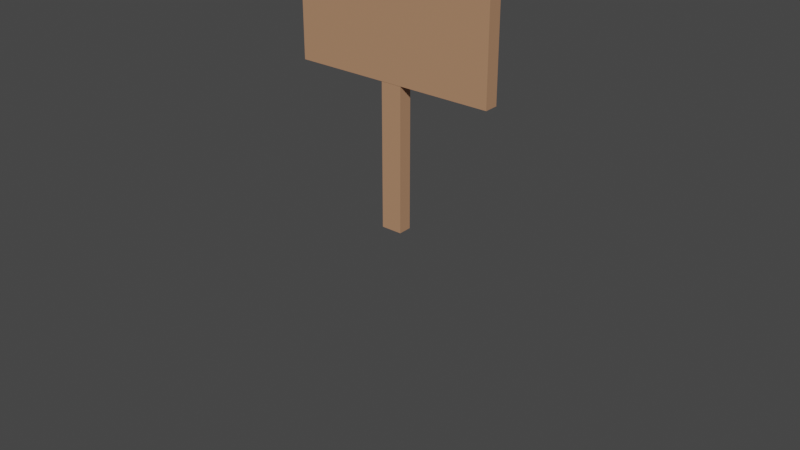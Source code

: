 # Source: sign3.blend  (saved by Blender 2.90.8; exported with 4.5.12 LTS)
import bpy
from mathutils import Matrix  # noqa: F401  (used for matrix-valued properties, if any)

bpy.ops.wm.read_factory_settings(use_empty=True)
scene = bpy.context.scene
scene.name = 'Scene'

# ---- collections
col_collection = bpy.data.collections.new('Collection'); scene.collection.children.link(col_collection)
col_collection_2 = bpy.data.collections.new('Collection 2'); scene.collection.children.link(col_collection_2)
col_collection_3 = bpy.data.collections.new('Collection 3'); scene.collection.children.link(col_collection_3)

# ---- materials (node trees are filled in below, after node groups)
mat_material_001 = bpy.data.materials.new('Material.001')
mat_material_001.use_transparent_shadow = False
mat_material_002 = bpy.data.materials.new('Material.002')
mat_material_002.use_transparent_shadow = False
mat_material_003 = bpy.data.materials.new('Material.003')
mat_material_003.use_transparent_shadow = False

# ---- material node trees
mat_material_001.use_nodes = True; mat_material_001.node_tree.nodes.clear()
_N = mat_material_001.node_tree.nodes; _L = mat_material_001.node_tree.links
n0 = _N.new('ShaderNodeBsdfPrincipled'); n0.name = 'Principled BSDF'; n0.location = (10, 300)
n0.distribution = 'GGX'
n0.subsurface_method = 'BURLEY'
n0.inputs[2].default_value = 0.8113
n0.inputs[3].default_value = 1.45
n0.inputs[8].default_value = 1.0
n0.inputs[9].default_value = (2.4, 0.2, 4.4)
n0.inputs[10].default_value = 1.0
n0.inputs[13].default_value = 0.0
n0.inputs[27].default_value = (0.0, 0.0, 0.0, 1.0)
n0.inputs[28].default_value = 1.0
n1 = _N.new('ShaderNodeOutputMaterial'); n1.name = 'Material Output'; n1.location = (300, 300)
n2 = _N.new('ShaderNodeRGB'); n2.name = 'RGB'; n2.location = (-180, 280)
n2.outputs[0].default_value = (0.1626, 0.1014, 0.0526, 1.0)
n3 = _N.new('ShaderNodeMix'); n3.name = 'Mix'; n3.location = (-160, 180)
n3.data_type = 'RGBA'
n3.inputs[0].default_value = 1.0
n3.inputs[7].default_value = (0.162, 0.1022, 0.05286, 1.0)
_L.new(n0.outputs[0], n1.inputs[0])
_L.new(n2.outputs[0], n3.inputs[6])
_L.new(n3.outputs[2], n0.inputs[0])
n1.is_active_output = True
mat_material_002.use_nodes = True; mat_material_002.node_tree.nodes.clear()
_N = mat_material_002.node_tree.nodes; _L = mat_material_002.node_tree.links
n0 = _N.new('ShaderNodeBsdfPrincipled'); n0.name = 'Principled BSDF'; n0.location = (10, 300)
n0.distribution = 'GGX'
n0.subsurface_method = 'BURLEY'
n0.inputs[0].default_value = (0.0, 0.0, 0.0, 1.0)
n0.inputs[3].default_value = 1.45
n0.inputs[27].default_value = (0.0, 0.0, 0.0, 1.0)
n0.inputs[28].default_value = 1.0
n1 = _N.new('ShaderNodeOutputMaterial'); n1.name = 'Material Output'; n1.location = (300, 300)
_L.new(n0.outputs[0], n1.inputs[0])
n1.is_active_output = True
mat_material_003.use_nodes = True; mat_material_003.node_tree.nodes.clear()
_N = mat_material_003.node_tree.nodes; _L = mat_material_003.node_tree.links
n0 = _N.new('ShaderNodeBsdfPrincipled'); n0.name = 'Principled BSDF'; n0.location = (10, 300)
n0.distribution = 'GGX'
n0.subsurface_method = 'BURLEY'
n0.inputs[0].default_value = (0.4678, 0.2502, 0.1413, 1.0)
n0.inputs[3].default_value = 1.45
n0.inputs[27].default_value = (0.0, 0.0, 0.0, 1.0)
n0.inputs[28].default_value = 1.0
n1 = _N.new('ShaderNodeOutputMaterial'); n1.name = 'Material Output'; n1.location = (300, 300)
_L.new(n0.outputs[0], n1.inputs[0])
n1.is_active_output = True

# ---- world
world_world = bpy.data.worlds.new('World'); scene.world = world_world
world_world.use_nodes = True; world_world.node_tree.nodes.clear()
_N = world_world.node_tree.nodes; _L = world_world.node_tree.links
n0 = _N.new('ShaderNodeOutputWorld'); n0.name = 'World Output'; n0.location = (300, 300)
n1 = _N.new('ShaderNodeBackground'); n1.name = 'Background'; n1.location = (10, 300)
n1.inputs[0].default_value = (0.05088, 0.05088, 0.05088, 1.0)
_L.new(n1.outputs[0], n0.inputs[0])
n0.is_active_output = True
world_world.color = (0.05088, 0.05088, 0.05088)
world_world.use_sun_shadow = False
world_world.sun_shadow_jitter_overblur = 0.0

# ---- meshes
me_cylinder = bpy.data.meshes.new('Cylinder')
me_cylinder.from_pydata([(0.1603, 1.0, -4.789), (0.1603, 1.0, 4.789), (0.3553, 0.9808, -4.789), (0.3553, 0.9808, 4.789), (0.5429, 0.9239, -4.789), (0.5429, 0.9239, 4.789), (0.7158, 0.8315, -4.789), (0.7158, 0.8315, 4.789), (0.8674, 0.7071, -4.789), (0.8674, 0.7071, 4.789), (0.9917, 0.5556, -4.789), (0.9917, 0.5556, 4.789), (1.084, 0.3827, -4.789), (1.084, 0.3827, 4.789), (1.141, 0.1951, -4.789), (1.141, 0.1951, 4.789), (1.16, -4.371e-08, -4.789), (1.16, -4.371e-08, 4.789), (1.141, -0.1951, -4.789), (1.141, -0.1951, 4.789), (1.084, -0.3827, -4.789), (1.084, -0.3827, 4.789), (0.9917, -0.5556, -4.789), (0.9917, -0.5556, 4.789), (0.8674, -0.7071, -4.789), (0.8674, -0.7071, 4.789), (0.7158, -0.8315, -4.789), (0.7158, -0.8315, 4.789), (0.5429, -0.9239, -4.789), (0.5429, -0.9239, 4.789), (0.3553, -0.9808, -4.789), (0.3553, -0.9808, 4.789), (0.1603, -1.0, -4.789), (0.1603, -1.0, 4.789), (-0.03484, -0.9808, -4.789), (-0.03484, -0.9808, 4.789), (-0.2224, -0.9239, -4.789), (-0.2224, -0.9239, 4.789), (-0.3953, -0.8315, -4.789), (-0.3953, -0.8315, 4.789), (-0.5469, -0.7071, -4.789), (-0.5469, -0.7071, 4.789), (-0.6712, -0.5556, -4.789), (-0.6712, -0.5556, 4.789), (-0.7636, -0.3827, -4.789), (-0.7636, -0.3827, 4.789), (-0.8205, -0.1951, -4.789), (-0.8205, -0.1951, 4.789), (-0.8397, 1.192e-08, -4.789), (-0.8397, 1.192e-08, 4.789), (-0.8205, 0.1951, -4.789), (-0.8205, 0.1951, 4.789), (-0.7636, 0.3827, -4.789), (-0.7636, 0.3827, 4.789), (-0.6712, 0.5556, -4.789), (-0.6712, 0.5556, 4.789), (-0.5469, 0.7071, -4.789), (-0.5469, 0.7071, 4.789), (-0.3953, 0.8315, -4.789), (-0.3953, 0.8315, 4.789), (-0.2224, 0.9239, -4.789), (-0.2224, 0.9239, 4.789), (-0.03484, 0.9808, -4.789), (-0.03484, 0.9808, 4.789)], [], [(0, 1, 3, 2), (2, 3, 5, 4), (4, 5, 7, 6), (6, 7, 9, 8), (8, 9, 11, 10), (10, 11, 13, 12), (12, 13, 15, 14), (14, 15, 17, 16), (16, 17, 19, 18), (18, 19, 21, 20), (20, 21, 23, 22), (22, 23, 25, 24), (24, 25, 27, 26), (26, 27, 29, 28), (28, 29, 31, 30), (30, 31, 33, 32), (32, 33, 35, 34), (34, 35, 37, 36), (36, 37, 39, 38), (38, 39, 41, 40), (40, 41, 43, 42), (42, 43, 45, 44), (44, 45, 47, 46), (46, 47, 49, 48), (48, 49, 51, 50), (50, 51, 53, 52), (52, 53, 55, 54), (54, 55, 57, 56), (56, 57, 59, 58), (58, 59, 61, 60), (3, 1, 63, 61, 59, 57, 55, 53, 51, 49, 47, 45, 43, 41, 39, 37, 35, 33, 31, 29, 27, 25, 23, 21, 19, 17, 15, 13, 11, 9, 7, 5), (60, 61, 63, 62), (62, 63, 1, 0), (0, 2, 4, 6, 8, 10, 12, 14, 16, 18, 20, 22, 24, 26, 28, 30, 32, 34, 36, 38, 40, 42, 44, 46, 48, 50, 52, 54, 56, 58, 60, 62)])
_uv = me_cylinder.uv_layers.new(name='UVMap')
_uv.uv.foreach_set('vector', [1.0, 0.5, 1.0, 1.0, 0.9688, 1.0, 0.9688, 0.5, 0.9688, 0.5, 0.9688, 1.0, 0.9375, 1.0, 0.9375, 0.5, 0.9375, 0.5, 0.9375, 1.0, 0.9062, 1.0, 0.9062, 0.5, 0.9062, 0.5, 0.9062, 1.0, 0.875, 1.0, 0.875, 0.5, 0.875, 0.5, 0.875, 1.0, 0.8438, 1.0, 0.8438, 0.5, 0.8438, 0.5, 0.8438, 1.0, 0.8125, 1.0, 0.8125, 0.5, 0.8125, 0.5, 0.8125, 1.0, 0.7812, 1.0, 0.7812, 0.5, 0.7812, 0.5, 0.7812, 1.0, 0.75, 1.0, 0.75, 0.5, 0.75, 0.5, 0.75, 1.0, 0.7188, 1.0, 0.7188, 0.5, 0.7188, 0.5, 0.7188, 1.0, 0.6875, 1.0, 0.6875, 0.5, 0.6875, 0.5, 0.6875, 1.0, 0.6562, 1.0, 0.6562, 0.5, 0.6562, 0.5, 0.6562, 1.0, 0.625, 1.0, 0.625, 0.5, 0.625, 0.5, 0.625, 1.0, 0.5938, 1.0, 0.5938, 0.5, 0.5938, 0.5, 0.5938, 1.0, 0.5625, 1.0, 0.5625, 0.5, 0.5625, 0.5, 0.5625, 1.0, 0.5312, 1.0, 0.5312, 0.5, 0.5312, 0.5, 0.5312, 1.0, 0.5, 1.0, 0.5, 0.5, 0.5, 0.5, 0.5, 1.0, 0.4688, 1.0, 0.4688, 0.5, 0.4688, 0.5, 0.4688, 1.0, 0.4375, 1.0, 0.4375, 0.5, 0.4375, 0.5, 0.4375, 1.0, 0.4062, 1.0, 0.4062, 0.5, 0.4062, 0.5, 0.4062, 1.0, 0.375, 1.0, 0.375, 0.5, 0.375, 0.5, 0.375, 1.0, 0.3438, 1.0, 0.3438, 0.5, 0.3438, 0.5, 0.3438, 1.0, 0.3125, 1.0, 0.3125, 0.5, 0.3125, 0.5, 0.3125, 1.0, 0.2812, 1.0, 0.2812, 0.5, 0.2812, 0.5, 0.2812, 1.0, 0.25, 1.0, 0.25, 0.5, 0.25, 0.5, 0.25, 1.0, 0.2188, 1.0, 0.2188, 0.5, 0.2188, 0.5, 0.2188, 1.0, 0.1875, 1.0, 0.1875, 0.5, 0.1875, 0.5, 0.1875, 1.0, 0.1562, 1.0, 0.1562, 0.5, 0.1562, 0.5, 0.1562, 1.0, 0.125, 1.0, 0.125, 0.5, 0.125, 0.5, 0.125, 1.0, 0.09375, 1.0, 0.09375, 0.5, 0.09375, 0.5, 0.09375, 1.0, 0.0625, 1.0, 0.0625, 0.5, 0.2968, 0.4854, 0.25, 0.49, 0.2032, 0.4854, 0.1582, 0.4717, 0.1167, 0.4496, 0.08029, 0.4197, 0.05045, 0.3833, 0.02827, 0.3418, 0.01461, 0.2968, 0.01, 0.25, 0.01461, 0.2032, 0.02827, 0.1582, 0.05045, 0.1167, 0.08029, 0.08029, 0.1167, 0.05045, 0.1582, 0.02827, 0.2032, 0.01461, 0.25, 0.01, 0.2968, 0.01461, 0.3418, 0.02827, 0.3833, 0.05045, 0.4197, 0.08029, 0.4496, 0.1167, 0.4717, 0.1582, 0.4854, 0.2032, 0.49, 0.25, 0.4854, 0.2968, 0.4717, 0.3418, 0.4496, 0.3833, 0.4197, 0.4197, 0.3833, 0.4496, 0.3418, 0.4717, 0.0625, 0.5, 0.0625, 1.0, 0.03125, 1.0, 0.03125, 0.5, 0.03125, 0.5, 0.03125, 1.0, 0.0, 1.0, 0.0, 0.5, 0.75, 0.49, 0.7968, 0.4854, 0.8418, 0.4717, 0.8833, 0.4496, 0.9197, 0.4197, 0.9496, 0.3833, 0.9717, 0.3418, 0.9854, 0.2968, 0.99, 0.25, 0.9854, 0.2032, 0.9717, 0.1582, 0.9496, 0.1167, 0.9197, 0.08029, 0.8833, 0.05045, 0.8418, 0.02827, 0.7968, 0.01461, 0.75, 0.01, 0.7032, 0.01461, 0.6582, 0.02827, 0.6167, 0.05045, 0.5803, 0.08029, 0.5504, 0.1167, 0.5283, 0.1582, 0.5146, 0.2032, 0.51, 0.25, 0.5146, 0.2968, 0.5283, 0.3418, 0.5504, 0.3833, 0.5803, 0.4197, 0.6167, 0.4496, 0.6582, 0.4717, 0.7032, 0.4854])
me_cylinder.materials.append(mat_material_001)
me_cylinder.materials.append(None)
me_cylinder.use_remesh_fix_poles = True
me_cylinder.use_remesh_preserve_attributes = False
me_cylinder.use_mirror_x = True
me_cylinder.update()
me_plane = bpy.data.meshes.new('Plane')
me_plane.from_pydata([(-0.9263, -0.8504, -0.03523), (0.9071, -0.8504, -0.03523), (-0.9263, 0.8957, -0.03523), (0.9071, 0.8957, -0.03523), (-0.9651, 0.9313, -0.1761), (-0.9651, -0.8149, -0.1761), (0.8682, -0.8149, -0.1761), (0.8682, 0.9313, -0.1761), (-0.8894, -1.854, -0.05284), (0.8606, -1.854, -0.05284), (-0.9185, -1.827, -0.1585), (0.8315, -1.827, -0.1585), (0.8606, 2.004, -0.05284), (-0.8894, 2.004, -0.05284), (0.8315, 2.031, -0.1585), (-0.9185, 2.031, -0.1585), (-0.4995, -0.8593, -6.982e-17), (0.0005549, -0.8593, -6.982e-17), (0.5005, -0.8593, -6.982e-17), (0.5005, 0.8868, 7.979e-17), (0.0005549, 0.8868, 7.979e-17), (-0.4995, 0.8868, 7.979e-17), (-0.5578, -0.806, -0.2114), (-0.05769, -0.806, -0.2114), (0.4422, -0.806, -0.2114), (0.4422, 0.9402, -0.2114), (-0.05769, 0.9402, -0.2114), (-0.5578, 0.9402, -0.2114), (-0.5092, -1.954, -0.03523), (-0.009153, -1.954, -0.03523), (0.4908, -1.954, -0.03523), (-0.5481, -1.919, -0.1761), (-0.04798, -1.919, -0.1761), (0.4519, -1.919, -0.1761), (0.4908, 2.11, -0.03523), (-0.009153, 2.11, -0.03523), (-0.5092, 2.11, -0.03523), (0.4519, 2.145, -0.1761), (-0.04798, 2.145, -0.1761), (-0.5481, 2.145, -0.1761), (-0.9263, 0.4633, -0.03523), (-0.9263, 0.01233, -0.03523), (-0.9263, -0.4335, -0.03523), (0.6239, -0.8592, -0.0005504), (0.7386, -0.8582, -0.004403), (0.8359, -0.8556, -0.01486), (0.9071, -0.4335, -0.03523), (0.9071, 0.01233, -0.03523), (0.9071, 0.4633, -0.03523), (-0.6235, 0.887, -0.0005504), (-0.7405, 0.8879, -0.004403), (-0.8438, 0.8906, -0.01486), (-0.9651, 0.4989, -0.1761), (-0.9651, 0.04788, -0.1761), (-0.9651, -0.398, -0.1761), (0.566, -0.8061, -0.2108), (0.6828, -0.8071, -0.2069), (0.7859, -0.8098, -0.1965), (0.8682, -0.398, -0.1761), (0.8682, 0.04788, -0.1761), (0.8682, 0.4989, -0.1761), (-0.6814, 0.94, -0.2108), (-0.7963, 0.9391, -0.2069), (-0.8938, 0.9364, -0.1965), (0.9451, 0.9038, -0.06715), (0.9501, 0.9135, -0.1057), (0.9238, 0.9232, -0.1442), (0.9238, -0.8229, -0.1442), (0.9501, -0.8327, -0.1057), (0.9451, -0.8424, -0.06715), (-0.982, -0.8424, -0.06715), (-1.008, -0.8327, -0.1057), (-1.003, -0.8229, -0.1442), (-1.003, 0.9232, -0.1442), (-1.008, 0.9135, -0.1057), (-0.982, 0.9038, -0.06715), (0.6136, -1.952, -0.0356), (0.7239, -1.937, -0.03824), (0.81, -1.9, -0.04475), (0.575, -1.917, -0.1757), (0.6868, -1.903, -0.1731), (0.7765, -1.869, -0.1666), (0.8556, -1.875, -0.137), (0.8734, -1.904, -0.1057), (0.8729, -1.89, -0.07433), (-0.9136, -1.89, -0.07433), (-0.9314, -1.904, -0.1057), (-0.9309, -1.875, -0.137), (-0.9255, -1.216, -0.0356), (-0.92, -1.514, -0.03824), (-0.9063, -1.731, -0.04475), (-0.9399, -1.701, -0.1666), (-0.9571, -1.48, -0.1731), (-0.9641, -1.181, -0.1757), (0.8674, -1.181, -0.1757), (0.8619, -1.48, -0.1731), (0.8483, -1.701, -0.1666), (0.8819, -1.731, -0.04475), (0.8991, -1.514, -0.03824), (0.9061, -1.216, -0.0356), (-0.6325, 2.107, -0.0356), (-0.7444, 2.092, -0.03824), (-0.8343, 2.053, -0.04475), (-0.6711, 2.143, -0.1757), (-0.7816, 2.126, -0.1731), (-0.8679, 2.083, -0.1666), (0.8729, 2.058, -0.07433), (0.8734, 2.09, -0.1057), (0.8556, 2.074, -0.137), (-0.9309, 2.074, -0.137), (-0.9314, 2.09, -0.1057), (-0.9136, 2.058, -0.07433), (0.9061, 1.286, -0.0356), (0.8991, 1.614, -0.03824), (0.8819, 1.861, -0.04475), (0.8483, 1.891, -0.1666), (0.8619, 1.648, -0.1731), (0.8674, 1.322, -0.1757), (-0.9641, 1.322, -0.1757), (-0.9571, 1.648, -0.1731), (-0.9399, 1.891, -0.1666), (-0.9063, 1.861, -0.04475), (-0.92, 1.614, -0.03824), (-0.9255, 1.286, -0.0356), (-0.8438, -0.8556, -0.01486), (-0.7405, -0.8582, -0.004403), (-0.6235, -0.8592, -0.0005504), (-0.3745, -0.8593, -6.982e-17), (-0.2495, -0.8593, -6.982e-17), (-0.1244, -0.8593, -6.982e-17), (0.1256, -0.8593, -6.982e-17), (0.2505, -0.8593, -6.982e-17), (0.3755, -0.8593, -6.982e-17), (0.8359, 0.8906, -0.01486), (0.7386, 0.8879, -0.004403), (0.6239, 0.887, -0.0005504), (0.3755, 0.8868, 7.979e-17), (0.2505, 0.8868, 7.979e-17), (0.1256, 0.8868, 7.979e-17), (-0.1244, 0.8868, 7.979e-17), (-0.2495, 0.8868, 7.979e-17), (-0.3745, 0.8868, 7.979e-17), (-0.8938, -0.8098, -0.1965), (-0.7963, -0.8071, -0.2069), (-0.6814, -0.8061, -0.2108), (-0.4327, -0.806, -0.2114), (-0.3077, -0.806, -0.2114), (-0.1827, -0.806, -0.2114), (0.06731, -0.806, -0.2114), (0.1923, -0.806, -0.2114), (0.3173, -0.806, -0.2114), (0.7859, 0.9364, -0.1965), (0.6828, 0.9391, -0.2069), (0.566, 0.94, -0.2108), (0.3173, 0.9402, -0.2114), (0.1923, 0.9402, -0.2114), (0.06731, 0.9402, -0.2114), (-0.1827, 0.9402, -0.2114), (-0.3077, 0.9402, -0.2114), (-0.4327, 0.9402, -0.2114), (-0.8343, -1.9, -0.04475), (-0.7444, -1.937, -0.03824), (-0.6325, -1.952, -0.0356), (-0.3842, -1.954, -0.03523), (-0.2592, -1.954, -0.03523), (-0.1342, -1.954, -0.03523), (0.1158, -1.954, -0.03523), (0.2408, -1.954, -0.03523), (0.3658, -1.954, -0.03523), (-0.8679, -1.869, -0.1666), (-0.7816, -1.903, -0.1731), (-0.6711, -1.917, -0.1757), (-0.423, -1.919, -0.1761), (-0.298, -1.919, -0.1761), (-0.173, -1.919, -0.1761), (0.07701, -1.919, -0.1761), (0.202, -1.919, -0.1761), (0.327, -1.919, -0.1761), (0.81, 2.053, -0.04475), (0.7239, 2.092, -0.03824), (0.6136, 2.107, -0.0356), (0.3658, 2.11, -0.03523), (0.2408, 2.11, -0.03523), (0.1158, 2.11, -0.03523), (-0.1342, 2.11, -0.03523), (-0.2592, 2.11, -0.03523), (-0.3842, 2.11, -0.03523), (0.7765, 2.083, -0.1666), (0.6868, 2.126, -0.1731), (0.575, 2.143, -0.1757), (0.327, 2.145, -0.1761), (0.202, 2.145, -0.1761), (0.07701, 2.145, -0.1761), (-0.173, 2.145, -0.1761), (-0.298, 2.145, -0.1761), (-0.423, 2.145, -0.1761), (0.5003, 1.279, -0.0005504), (0.4992, 1.62, -0.004403), (0.4964, 1.9, -0.01486), (0.0004033, 1.279, -0.0005504), (-0.0006585, 1.62, -0.004403), (-0.003541, 1.9, -0.01486), (-0.4997, 1.279, -0.0005504), (-0.5008, 1.62, -0.004403), (-0.5036, 1.9, -0.01486), (-0.5576, 1.332, -0.2108), (-0.5566, 1.671, -0.2069), (-0.5537, 1.946, -0.1965), (-0.05754, 1.332, -0.2108), (-0.05648, 1.671, -0.2069), (-0.0536, 1.946, -0.1965), (0.4424, 1.332, -0.2108), (0.4434, 1.671, -0.2069), (0.4463, 1.946, -0.1965), (0.482, 2.242, -0.06715), (0.4713, 2.293, -0.1057), (0.4607, 2.261, -0.1442), (-0.01795, 2.242, -0.06715), (-0.02857, 2.293, -0.1057), (-0.03919, 2.261, -0.1442), (-0.518, 2.242, -0.06715), (-0.5287, 2.293, -0.1057), (-0.5393, 2.261, -0.1442), (-0.4997, -1.227, -0.0005504), (-0.5008, -1.535, -0.004403), (-0.5036, -1.78, -0.01486), (0.0004033, -1.227, -0.0005504), (-0.0006585, -1.535, -0.004403), (-0.003541, -1.78, -0.01486), (0.5003, -1.227, -0.0005504), (0.4992, -1.535, -0.004403), (0.4964, -1.78, -0.01486), (0.4424, -1.173, -0.2108), (0.4434, -1.484, -0.2069), (0.4463, -1.734, -0.1965), (-0.05754, -1.173, -0.2108), (-0.05648, -1.484, -0.2069), (-0.0536, -1.734, -0.1965), (-0.5576, -1.173, -0.2108), (-0.5566, -1.484, -0.2069), (-0.5537, -1.734, -0.1965), (-0.518, -2.055, -0.06715), (-0.5287, -2.081, -0.1057), (-0.5393, -2.035, -0.1442), (-0.01795, -2.055, -0.06715), (-0.02857, -2.081, -0.1057), (-0.03919, -2.035, -0.1442), (0.482, -2.055, -0.06715), (0.4713, -2.081, -0.1057), (0.4607, -2.035, -0.1442), (-0.5578, -0.3891, -0.2114), (-0.5578, 0.05677, -0.2114), (-0.5578, 0.5078, -0.2114), (-0.05769, -0.3891, -0.2114), (-0.05769, 0.05677, -0.2114), (-0.05769, 0.5078, -0.2114), (0.4422, -0.3891, -0.2114), (0.4422, 0.05677, -0.2114), (0.4422, 0.5078, -0.2114), (-0.4995, 0.4545, 3.257e-17), (-0.4995, 0.003438, 1.246e-18), (-0.4995, -0.4424, -2.821e-17), (0.0005549, 0.4545, 3.257e-17), (0.0005549, 0.003438, 1.246e-18), (0.0005549, -0.4424, -2.821e-17), (0.5005, 0.4545, 3.257e-17), (0.5005, 0.003438, 1.246e-18), (0.5005, -0.4424, -2.821e-17), (0.6239, -0.4423, -0.0005504), (0.6239, 0.003576, -0.0005504), (0.6239, 0.4546, -0.0005504), (0.7386, -0.4413, -0.004403), (0.7386, 0.004549, -0.004403), (0.7386, 0.4556, -0.004403), (0.8359, -0.4387, -0.01486), (0.8359, 0.007188, -0.01486), (0.8359, 0.4582, -0.01486), (0.566, -0.3892, -0.2108), (0.6828, -0.3902, -0.2069), (0.7859, -0.3928, -0.1965), (0.566, 0.05663, -0.2108), (0.6828, 0.05566, -0.2069), (0.7859, 0.05302, -0.1965), (0.566, 0.5077, -0.2108), (0.6828, 0.5067, -0.2069), (0.7859, 0.504, -0.1965), (0.9451, -0.4255, -0.06715), (0.9451, 0.02038, -0.06715), (0.9451, 0.4714, -0.06715), (0.9501, -0.4158, -0.1057), (0.9501, 0.0301, -0.1057), (0.9501, 0.4811, -0.1057), (0.9238, -0.406, -0.1442), (0.9238, 0.03983, -0.1442), (0.9238, 0.4908, -0.1442), (-0.982, 0.4714, -0.06715), (-0.982, 0.02038, -0.06715), (-0.982, -0.4255, -0.06715), (-1.008, 0.4811, -0.1057), (-1.008, 0.0301, -0.1057), (-1.008, -0.4158, -0.1057), (-1.003, 0.4908, -0.1442), (-1.003, 0.03983, -0.1442), (-1.003, -0.406, -0.1442), (0.9228, 1.314, -0.144), (0.9489, 1.305, -0.1057), (0.9439, 1.295, -0.06736), (0.9153, 1.644, -0.1425), (0.9404, 1.638, -0.1057), (0.9356, 1.625, -0.06881), (0.8951, 1.898, -0.1393), (0.9176, 1.901, -0.1057), (0.9136, 1.881, -0.07206), (-1.002, -1.189, -0.144), (-1.007, -1.199, -0.1057), (-0.9809, -1.208, -0.06736), (-0.9937, -1.491, -0.1425), (-0.9986, -1.503, -0.1057), (-0.9734, -1.51, -0.06881), (-0.9717, -1.719, -0.1393), (-0.9757, -1.738, -0.1057), (-0.9532, -1.736, -0.07206), (0.605, -2.052, -0.06736), (0.7169, -2.033, -0.06881), (0.8076, -1.984, -0.07206), (0.5946, -2.078, -0.1057), (0.708, -2.059, -0.1057), (0.8027, -2.006, -0.1057), (0.5839, -2.033, -0.144), (0.6965, -2.015, -0.1425), (0.789, -1.967, -0.1393), (0.9439, -1.208, -0.06736), (0.9489, -1.199, -0.1057), (0.9228, -1.189, -0.144), (0.9356, -1.51, -0.06881), (0.9404, -1.503, -0.1057), (0.9153, -1.491, -0.1425), (0.9136, -1.736, -0.07206), (0.9176, -1.738, -0.1057), (0.8951, -1.719, -0.1393), (-0.6812, -1.174, -0.2103), (-0.796, -1.174, -0.2064), (-0.8932, -1.176, -0.196), (-0.68, -1.484, -0.2064), (-0.7938, -1.482, -0.2027), (-0.8887, -1.479, -0.1926), (-0.6769, -1.733, -0.196), (-0.7885, -1.725, -0.1926), (-0.8782, -1.709, -0.1837), (0.6238, -1.226, -0.001098), (0.7383, -1.225, -0.004933), (0.8353, -1.222, -0.01534), (0.6225, -1.535, -0.004933), (0.7361, -1.531, -0.008643), (0.8308, -1.523, -0.0187), (0.6194, -1.778, -0.01534), (0.7308, -1.769, -0.0187), (0.8203, -1.749, -0.02768), (-0.6414, 2.239, -0.06736), (-0.7542, 2.218, -0.06881), (-0.8469, 2.163, -0.07206), (-0.6521, 2.289, -0.1057), (-0.7657, 2.267, -0.1057), (-0.8606, 2.207, -0.1057), (-0.6625, 2.258, -0.144), (-0.7745, 2.237, -0.1425), (-0.8654, 2.18, -0.1393), (-0.9809, 1.295, -0.06736), (-1.007, 1.305, -0.1057), (-1.002, 1.314, -0.144), (-0.9734, 1.625, -0.06881), (-0.9986, 1.638, -0.1057), (-0.9937, 1.644, -0.1425), (-0.9532, 1.881, -0.07206), (-0.9757, 1.901, -0.1057), (-0.9717, 1.898, -0.1393), (0.5661, 1.332, -0.2103), (0.6828, 1.331, -0.2064), (0.7855, 1.327, -0.196), (0.567, 1.67, -0.2064), (0.6826, 1.666, -0.2027), (0.7828, 1.657, -0.1926), (0.5696, 1.944, -0.196), (0.6829, 1.934, -0.1926), (0.7773, 1.91, -0.1837), (-0.6236, 1.279, -0.001098), (-0.7405, 1.28, -0.004933), (-0.8434, 1.282, -0.01534), (-0.6245, 1.62, -0.004933), (-0.7403, 1.617, -0.008643), (-0.8407, 1.613, -0.0187), (-0.6271, 1.899, -0.01534), (-0.7406, 1.89, -0.0187), (-0.8352, 1.871, -0.02768), (0.8353, 1.282, -0.01534), (0.7383, 1.28, -0.004933), (0.6238, 1.279, -0.001098), (0.8308, 1.613, -0.0187), (0.7361, 1.617, -0.008643), (0.6225, 1.62, -0.004933), (0.8203, 1.871, -0.02768), (0.7308, 1.89, -0.0187), (0.6194, 1.899, -0.01534), (0.3754, 1.279, -0.0005504), (0.2504, 1.279, -0.0005504), (0.1254, 1.279, -0.0005504), (0.3743, 1.62, -0.004403), (0.2493, 1.62, -0.004403), (0.1243, 1.62, -0.004403), (0.3714, 1.9, -0.01486), (0.2464, 1.9, -0.01486), (0.1215, 1.9, -0.01486), (-0.1246, 1.279, -0.0005504), (-0.2496, 1.279, -0.0005504), (-0.3746, 1.279, -0.0005504), (-0.1257, 1.62, -0.004403), (-0.2507, 1.62, -0.004403), (-0.3757, 1.62, -0.004403), (-0.1285, 1.9, -0.01486), (-0.2536, 1.9, -0.01486), (-0.3786, 1.9, -0.01486), (-0.8932, 1.327, -0.196), (-0.796, 1.331, -0.2064), (-0.6812, 1.332, -0.2103), (-0.8887, 1.657, -0.1926), (-0.7938, 1.666, -0.2027), (-0.68, 1.67, -0.2064), (-0.8782, 1.91, -0.1837), (-0.7885, 1.934, -0.1926), (-0.6769, 1.944, -0.196), (-0.4326, 1.332, -0.2108), (-0.3076, 1.332, -0.2108), (-0.1825, 1.332, -0.2108), (-0.4315, 1.671, -0.2069), (-0.3065, 1.671, -0.2069), (-0.1815, 1.671, -0.2069), (-0.4286, 1.946, -0.1965), (-0.3036, 1.946, -0.1965), (-0.1786, 1.946, -0.1965), (0.06746, 1.332, -0.2108), (0.1924, 1.332, -0.2108), (0.3174, 1.332, -0.2108), (0.06852, 1.671, -0.2069), (0.1935, 1.671, -0.2069), (0.3185, 1.671, -0.2069), (0.0714, 1.946, -0.1965), (0.1964, 1.946, -0.1965), (0.3214, 1.946, -0.1965), (0.8076, 2.163, -0.07206), (0.7169, 2.218, -0.06881), (0.605, 2.239, -0.06736), (0.8027, 2.207, -0.1057), (0.708, 2.267, -0.1057), (0.5946, 2.289, -0.1057), (0.789, 2.18, -0.1393), (0.6965, 2.237, -0.1425), (0.5839, 2.258, -0.144), (0.357, 2.242, -0.06715), (0.232, 2.242, -0.06715), (0.107, 2.242, -0.06715), (0.3464, 2.293, -0.1057), (0.2214, 2.293, -0.1057), (0.09643, 2.293, -0.1057), (0.3358, 2.261, -0.1442), (0.2108, 2.261, -0.1442), (0.08581, 2.261, -0.1442), (-0.143, 2.242, -0.06715), (-0.268, 2.242, -0.06715), (-0.393, 2.242, -0.06715), (-0.1536, 2.293, -0.1057), (-0.2786, 2.293, -0.1057), (-0.4036, 2.293, -0.1057), (-0.1642, 2.261, -0.1442), (-0.2892, 2.261, -0.1442), (-0.4142, 2.261, -0.1442), (-0.8434, -1.222, -0.01534), (-0.7405, -1.225, -0.004933), (-0.6236, -1.226, -0.001098), (-0.8407, -1.523, -0.0187), (-0.7403, -1.531, -0.008643), (-0.6245, -1.535, -0.004933), (-0.8352, -1.749, -0.02768), (-0.7406, -1.769, -0.0187), (-0.6271, -1.778, -0.01534), (-0.3746, -1.227, -0.0005504), (-0.2496, -1.227, -0.0005504), (-0.1246, -1.227, -0.0005504), (-0.3757, -1.535, -0.004403), (-0.2507, -1.535, -0.004403), (-0.1257, -1.535, -0.004403), (-0.3786, -1.78, -0.01486), (-0.2536, -1.78, -0.01486), (-0.1285, -1.78, -0.01486), (0.1254, -1.227, -0.0005504), (0.2504, -1.227, -0.0005504), (0.3754, -1.227, -0.0005504), (0.1243, -1.535, -0.004403), (0.2493, -1.535, -0.004403), (0.3743, -1.535, -0.004403), (0.1215, -1.78, -0.01486), (0.2464, -1.78, -0.01486), (0.3714, -1.78, -0.01486), (0.7855, -1.176, -0.196), (0.6828, -1.174, -0.2064), (0.5661, -1.174, -0.2103), (0.7828, -1.479, -0.1926), (0.6826, -1.482, -0.2027), (0.567, -1.484, -0.2064), (0.7773, -1.709, -0.1837), (0.6829, -1.725, -0.1926), (0.5696, -1.733, -0.196), (0.3174, -1.173, -0.2108), (0.1924, -1.173, -0.2108), (0.06746, -1.173, -0.2108), (0.3185, -1.484, -0.2069), (0.1935, -1.484, -0.2069), (0.06852, -1.484, -0.2069), (0.3214, -1.734, -0.1965), (0.1964, -1.734, -0.1965), (0.0714, -1.734, -0.1965), (-0.1825, -1.173, -0.2108), (-0.3076, -1.173, -0.2108), (-0.4326, -1.173, -0.2108), (-0.1815, -1.484, -0.2069), (-0.3065, -1.484, -0.2069), (-0.4315, -1.484, -0.2069), (-0.1786, -1.734, -0.1965), (-0.3036, -1.734, -0.1965), (-0.4286, -1.734, -0.1965), (-0.8469, -1.984, -0.07206), (-0.7542, -2.033, -0.06881), (-0.6414, -2.052, -0.06736), (-0.8606, -2.006, -0.1057), (-0.7657, -2.059, -0.1057), (-0.6521, -2.078, -0.1057), (-0.8654, -1.967, -0.1393), (-0.7745, -2.015, -0.1425), (-0.6625, -2.033, -0.144), (-0.393, -2.055, -0.06715), (-0.268, -2.055, -0.06715), (-0.143, -2.055, -0.06715), (-0.4036, -2.081, -0.1057), (-0.2786, -2.081, -0.1057), (-0.1536, -2.081, -0.1057), (-0.4142, -2.035, -0.1442), (-0.2892, -2.035, -0.1442), (-0.1642, -2.035, -0.1442), (0.107, -2.055, -0.06715), (0.232, -2.055, -0.06715), (0.357, -2.055, -0.06715), (0.09643, -2.081, -0.1057), (0.2214, -2.081, -0.1057), (0.3464, -2.081, -0.1057), (0.08581, -2.035, -0.1442), (0.2108, -2.035, -0.1442), (0.3358, -2.035, -0.1442), (-0.8938, -0.3928, -0.1965), (-0.7963, -0.3902, -0.2069), (-0.6814, -0.3892, -0.2108), (-0.8938, 0.05302, -0.1965), (-0.7963, 0.05566, -0.2069), (-0.6814, 0.05663, -0.2108), (-0.8938, 0.504, -0.1965), (-0.7963, 0.5067, -0.2069), (-0.6814, 0.5077, -0.2108), (-0.4327, -0.3891, -0.2114), (-0.3077, -0.3891, -0.2114), (-0.1827, -0.3891, -0.2114), (-0.4327, 0.05677, -0.2114), (-0.3077, 0.05677, -0.2114), (-0.1827, 0.05677, -0.2114), (-0.4327, 0.5078, -0.2114), (-0.3077, 0.5078, -0.2114), (-0.1827, 0.5078, -0.2114), (0.06731, -0.3891, -0.2114), (0.1923, -0.3891, -0.2114), (0.3173, -0.3891, -0.2114), (0.06731, 0.05677, -0.2114), (0.1923, 0.05677, -0.2114), (0.3173, 0.05677, -0.2114), (0.06731, 0.5078, -0.2114), (0.1923, 0.5078, -0.2114), (0.3173, 0.5078, -0.2114), (-0.8438, -0.4387, -0.01486), (-0.8438, 0.007188, -0.01486), (-0.8438, 0.4582, -0.01486), (-0.7405, -0.4413, -0.004403), (-0.7405, 0.004549, -0.004403), (-0.7405, 0.4556, -0.004403), (-0.6235, -0.4423, -0.0005504), (-0.6235, 0.003576, -0.0005504), (-0.6235, 0.4546, -0.0005504), (-0.3745, -0.4424, -2.821e-17), (-0.3745, 0.003438, 1.246e-18), (-0.3745, 0.4545, 3.257e-17), (-0.2495, -0.4424, -2.821e-17), (-0.2495, 0.003438, 1.246e-18), (-0.2495, 0.4545, 3.257e-17), (-0.1244, -0.4424, -2.821e-17), (-0.1244, 0.003438, 1.246e-18), (-0.1244, 0.4545, 3.257e-17), (0.1256, -0.4424, -2.821e-17), (0.1256, 0.003438, 1.246e-18), (0.1256, 0.4545, 3.257e-17), (0.2505, -0.4424, -2.821e-17), (0.2505, 0.003438, 1.246e-18), (0.2505, 0.4545, 3.257e-17), (0.3755, -0.4424, -2.821e-17), (0.3755, 0.003438, 1.246e-18), (0.3755, 0.4545, 3.257e-17)], [], [(268, 269, 272, 271), (269, 270, 273, 272), (271, 272, 275, 274), (272, 273, 276, 275), (18, 267, 268, 43), (267, 266, 269, 268), (266, 265, 270, 269), (265, 19, 135, 270), (270, 135, 134, 273), (273, 134, 133, 276), (276, 133, 3, 48), (275, 276, 48, 47), (274, 275, 47, 46), (45, 274, 46, 1), (44, 271, 274, 45), (43, 268, 271, 44), (277, 278, 281, 280), (278, 279, 282, 281), (280, 281, 284, 283), (281, 282, 285, 284), (24, 55, 277, 256), (55, 56, 278, 277), (56, 57, 279, 278), (57, 6, 58, 279), (279, 58, 59, 282), (282, 59, 60, 285), (285, 60, 7, 151), (284, 285, 151, 152), (283, 284, 152, 153), (258, 283, 153, 25), (257, 280, 283, 258), (256, 277, 280, 257), (286, 287, 290, 289), (287, 288, 291, 290), (289, 290, 293, 292), (290, 291, 294, 293), (1, 46, 286, 69), (46, 47, 287, 286), (47, 48, 288, 287), (48, 3, 64, 288), (288, 64, 65, 291), (291, 65, 66, 294), (294, 66, 7, 60), (293, 294, 60, 59), (292, 293, 59, 58), (67, 292, 58, 6), (68, 289, 292, 67), (69, 286, 289, 68), (295, 296, 299, 298), (296, 297, 300, 299), (298, 299, 302, 301), (299, 300, 303, 302), (2, 40, 295, 75), (40, 41, 296, 295), (41, 42, 297, 296), (42, 0, 70, 297), (297, 70, 71, 300), (300, 71, 72, 303), (303, 72, 5, 54), (302, 303, 54, 53), (301, 302, 53, 52), (73, 301, 52, 4), (74, 298, 301, 73), (75, 295, 298, 74), (304, 305, 308, 307), (305, 306, 309, 308), (307, 308, 311, 310), (308, 309, 312, 311), (7, 66, 304, 117), (66, 65, 305, 304), (65, 64, 306, 305), (64, 3, 112, 306), (306, 112, 113, 309), (309, 113, 114, 312), (312, 114, 12, 106), (311, 312, 106, 107), (310, 311, 107, 108), (115, 310, 108, 14), (116, 307, 310, 115), (117, 304, 307, 116), (313, 314, 317, 316), (314, 315, 318, 317), (316, 317, 320, 319), (317, 318, 321, 320), (5, 72, 313, 93), (72, 71, 314, 313), (71, 70, 315, 314), (70, 0, 88, 315), (315, 88, 89, 318), (318, 89, 90, 321), (321, 90, 8, 85), (320, 321, 85, 86), (319, 320, 86, 87), (91, 319, 87, 10), (92, 316, 319, 91), (93, 313, 316, 92), (322, 323, 326, 325), (323, 324, 327, 326), (325, 326, 329, 328), (326, 327, 330, 329), (30, 76, 322, 247), (76, 77, 323, 322), (77, 78, 324, 323), (78, 9, 84, 324), (324, 84, 83, 327), (327, 83, 82, 330), (330, 82, 11, 81), (329, 330, 81, 80), (328, 329, 80, 79), (249, 328, 79, 33), (248, 325, 328, 249), (247, 322, 325, 248), (331, 332, 335, 334), (332, 333, 336, 335), (334, 335, 338, 337), (335, 336, 339, 338), (1, 69, 331, 99), (69, 68, 332, 331), (68, 67, 333, 332), (67, 6, 94, 333), (333, 94, 95, 336), (336, 95, 96, 339), (339, 96, 11, 82), (338, 339, 82, 83), (337, 338, 83, 84), (97, 337, 84, 9), (98, 334, 337, 97), (99, 331, 334, 98), (340, 341, 344, 343), (341, 342, 345, 344), (343, 344, 347, 346), (344, 345, 348, 347), (22, 144, 340, 238), (144, 143, 341, 340), (143, 142, 342, 341), (142, 5, 93, 342), (342, 93, 92, 345), (345, 92, 91, 348), (348, 91, 10, 169), (347, 348, 169, 170), (346, 347, 170, 171), (240, 346, 171, 31), (239, 343, 346, 240), (238, 340, 343, 239), (349, 350, 353, 352), (350, 351, 354, 353), (352, 353, 356, 355), (353, 354, 357, 356), (18, 43, 349, 229), (43, 44, 350, 349), (44, 45, 351, 350), (45, 1, 99, 351), (351, 99, 98, 354), (354, 98, 97, 357), (357, 97, 9, 78), (356, 357, 78, 77), (355, 356, 77, 76), (231, 355, 76, 30), (230, 352, 355, 231), (229, 349, 352, 230), (358, 359, 362, 361), (359, 360, 363, 362), (361, 362, 365, 364), (362, 363, 366, 365), (36, 100, 358, 220), (100, 101, 359, 358), (101, 102, 360, 359), (102, 13, 111, 360), (360, 111, 110, 363), (363, 110, 109, 366), (366, 109, 15, 105), (365, 366, 105, 104), (364, 365, 104, 103), (222, 364, 103, 39), (221, 361, 364, 222), (220, 358, 361, 221), (367, 368, 371, 370), (368, 369, 372, 371), (370, 371, 374, 373), (371, 372, 375, 374), (2, 75, 367, 123), (75, 74, 368, 367), (74, 73, 369, 368), (73, 4, 118, 369), (369, 118, 119, 372), (372, 119, 120, 375), (375, 120, 15, 109), (374, 375, 109, 110), (373, 374, 110, 111), (121, 373, 111, 13), (122, 370, 373, 121), (123, 367, 370, 122), (376, 377, 380, 379), (377, 378, 381, 380), (379, 380, 383, 382), (380, 381, 384, 383), (25, 153, 376, 211), (153, 152, 377, 376), (152, 151, 378, 377), (151, 7, 117, 378), (378, 117, 116, 381), (381, 116, 115, 384), (384, 115, 14, 187), (383, 384, 187, 188), (382, 383, 188, 189), (213, 382, 189, 37), (212, 379, 382, 213), (211, 376, 379, 212), (385, 386, 389, 388), (386, 387, 390, 389), (388, 389, 392, 391), (389, 390, 393, 392), (21, 49, 385, 202), (49, 50, 386, 385), (50, 51, 387, 386), (51, 2, 123, 387), (387, 123, 122, 390), (390, 122, 121, 393), (393, 121, 13, 102), (392, 393, 102, 101), (391, 392, 101, 100), (204, 391, 100, 36), (203, 388, 391, 204), (202, 385, 388, 203), (394, 395, 398, 397), (395, 396, 399, 398), (397, 398, 401, 400), (398, 399, 402, 401), (3, 133, 394, 112), (133, 134, 395, 394), (134, 135, 396, 395), (135, 19, 196, 396), (396, 196, 197, 399), (399, 197, 198, 402), (402, 198, 34, 180), (401, 402, 180, 179), (400, 401, 179, 178), (114, 400, 178, 12), (113, 397, 400, 114), (112, 394, 397, 113), (403, 404, 407, 406), (404, 405, 408, 407), (406, 407, 410, 409), (407, 408, 411, 410), (19, 136, 403, 196), (136, 137, 404, 403), (137, 138, 405, 404), (138, 20, 199, 405), (405, 199, 200, 408), (408, 200, 201, 411), (411, 201, 35, 183), (410, 411, 183, 182), (409, 410, 182, 181), (198, 409, 181, 34), (197, 406, 409, 198), (196, 403, 406, 197), (412, 413, 416, 415), (413, 414, 417, 416), (415, 416, 419, 418), (416, 417, 420, 419), (20, 139, 412, 199), (139, 140, 413, 412), (140, 141, 414, 413), (141, 21, 202, 414), (414, 202, 203, 417), (417, 203, 204, 420), (420, 204, 36, 186), (419, 420, 186, 185), (418, 419, 185, 184), (201, 418, 184, 35), (200, 415, 418, 201), (199, 412, 415, 200), (421, 422, 425, 424), (422, 423, 426, 425), (424, 425, 428, 427), (425, 426, 429, 428), (4, 63, 421, 118), (63, 62, 422, 421), (62, 61, 423, 422), (61, 27, 205, 423), (423, 205, 206, 426), (426, 206, 207, 429), (429, 207, 39, 103), (428, 429, 103, 104), (427, 428, 104, 105), (120, 427, 105, 15), (119, 424, 427, 120), (118, 421, 424, 119), (430, 431, 434, 433), (431, 432, 435, 434), (433, 434, 437, 436), (434, 435, 438, 437), (27, 159, 430, 205), (159, 158, 431, 430), (158, 157, 432, 431), (157, 26, 208, 432), (432, 208, 209, 435), (435, 209, 210, 438), (438, 210, 38, 193), (437, 438, 193, 194), (436, 437, 194, 195), (207, 436, 195, 39), (206, 433, 436, 207), (205, 430, 433, 206), (439, 440, 443, 442), (440, 441, 444, 443), (442, 443, 446, 445), (443, 444, 447, 446), (26, 156, 439, 208), (156, 155, 440, 439), (155, 154, 441, 440), (154, 25, 211, 441), (441, 211, 212, 444), (444, 212, 213, 447), (447, 213, 37, 190), (446, 447, 190, 191), (445, 446, 191, 192), (210, 445, 192, 38), (209, 442, 445, 210), (208, 439, 442, 209), (448, 449, 452, 451), (449, 450, 453, 452), (451, 452, 455, 454), (452, 453, 456, 455), (12, 178, 448, 106), (178, 179, 449, 448), (179, 180, 450, 449), (180, 34, 214, 450), (450, 214, 215, 453), (453, 215, 216, 456), (456, 216, 37, 189), (455, 456, 189, 188), (454, 455, 188, 187), (108, 454, 187, 14), (107, 451, 454, 108), (106, 448, 451, 107), (457, 458, 461, 460), (458, 459, 462, 461), (460, 461, 464, 463), (461, 462, 465, 464), (34, 181, 457, 214), (181, 182, 458, 457), (182, 183, 459, 458), (183, 35, 217, 459), (459, 217, 218, 462), (462, 218, 219, 465), (465, 219, 38, 192), (464, 465, 192, 191), (463, 464, 191, 190), (216, 463, 190, 37), (215, 460, 463, 216), (214, 457, 460, 215), (466, 467, 470, 469), (467, 468, 471, 470), (469, 470, 473, 472), (470, 471, 474, 473), (35, 184, 466, 217), (184, 185, 467, 466), (185, 186, 468, 467), (186, 36, 220, 468), (468, 220, 221, 471), (471, 221, 222, 474), (474, 222, 39, 195), (473, 474, 195, 194), (472, 473, 194, 193), (219, 472, 193, 38), (218, 469, 472, 219), (217, 466, 469, 218), (475, 476, 479, 478), (476, 477, 480, 479), (478, 479, 482, 481), (479, 480, 483, 482), (0, 124, 475, 88), (124, 125, 476, 475), (125, 126, 477, 476), (126, 16, 223, 477), (477, 223, 224, 480), (480, 224, 225, 483), (483, 225, 28, 162), (482, 483, 162, 161), (481, 482, 161, 160), (90, 481, 160, 8), (89, 478, 481, 90), (88, 475, 478, 89), (484, 485, 488, 487), (485, 486, 489, 488), (487, 488, 491, 490), (488, 489, 492, 491), (16, 127, 484, 223), (127, 128, 485, 484), (128, 129, 486, 485), (129, 17, 226, 486), (486, 226, 227, 489), (489, 227, 228, 492), (492, 228, 29, 165), (491, 492, 165, 164), (490, 491, 164, 163), (225, 490, 163, 28), (224, 487, 490, 225), (223, 484, 487, 224), (493, 494, 497, 496), (494, 495, 498, 497), (496, 497, 500, 499), (497, 498, 501, 500), (17, 130, 493, 226), (130, 131, 494, 493), (131, 132, 495, 494), (132, 18, 229, 495), (495, 229, 230, 498), (498, 230, 231, 501), (501, 231, 30, 168), (500, 501, 168, 167), (499, 500, 167, 166), (228, 499, 166, 29), (227, 496, 499, 228), (226, 493, 496, 227), (502, 503, 506, 505), (503, 504, 507, 506), (505, 506, 509, 508), (506, 507, 510, 509), (6, 57, 502, 94), (57, 56, 503, 502), (56, 55, 504, 503), (55, 24, 232, 504), (504, 232, 233, 507), (507, 233, 234, 510), (510, 234, 33, 79), (509, 510, 79, 80), (508, 509, 80, 81), (96, 508, 81, 11), (95, 505, 508, 96), (94, 502, 505, 95), (511, 512, 515, 514), (512, 513, 516, 515), (514, 515, 518, 517), (515, 516, 519, 518), (24, 150, 511, 232), (150, 149, 512, 511), (149, 148, 513, 512), (148, 23, 235, 513), (513, 235, 236, 516), (516, 236, 237, 519), (519, 237, 32, 175), (518, 519, 175, 176), (517, 518, 176, 177), (234, 517, 177, 33), (233, 514, 517, 234), (232, 511, 514, 233), (520, 521, 524, 523), (521, 522, 525, 524), (523, 524, 527, 526), (524, 525, 528, 527), (23, 147, 520, 235), (147, 146, 521, 520), (146, 145, 522, 521), (145, 22, 238, 522), (522, 238, 239, 525), (525, 239, 240, 528), (528, 240, 31, 172), (527, 528, 172, 173), (526, 527, 173, 174), (237, 526, 174, 32), (236, 523, 526, 237), (235, 520, 523, 236), (529, 530, 533, 532), (530, 531, 534, 533), (532, 533, 536, 535), (533, 534, 537, 536), (8, 160, 529, 85), (160, 161, 530, 529), (161, 162, 531, 530), (162, 28, 241, 531), (531, 241, 242, 534), (534, 242, 243, 537), (537, 243, 31, 171), (536, 537, 171, 170), (535, 536, 170, 169), (87, 535, 169, 10), (86, 532, 535, 87), (85, 529, 532, 86), (538, 539, 542, 541), (539, 540, 543, 542), (541, 542, 545, 544), (542, 543, 546, 545), (28, 163, 538, 241), (163, 164, 539, 538), (164, 165, 540, 539), (165, 29, 244, 540), (540, 244, 245, 543), (543, 245, 246, 546), (546, 246, 32, 174), (545, 546, 174, 173), (544, 545, 173, 172), (243, 544, 172, 31), (242, 541, 544, 243), (241, 538, 541, 242), (547, 548, 551, 550), (548, 549, 552, 551), (550, 551, 554, 553), (551, 552, 555, 554), (29, 166, 547, 244), (166, 167, 548, 547), (167, 168, 549, 548), (168, 30, 247, 549), (549, 247, 248, 552), (552, 248, 249, 555), (555, 249, 33, 177), (554, 555, 177, 176), (553, 554, 176, 175), (246, 553, 175, 32), (245, 550, 553, 246), (244, 547, 550, 245), (556, 557, 560, 559), (557, 558, 561, 560), (559, 560, 563, 562), (560, 561, 564, 563), (5, 142, 556, 54), (142, 143, 557, 556), (143, 144, 558, 557), (144, 22, 250, 558), (558, 250, 251, 561), (561, 251, 252, 564), (564, 252, 27, 61), (563, 564, 61, 62), (562, 563, 62, 63), (52, 562, 63, 4), (53, 559, 562, 52), (54, 556, 559, 53), (565, 566, 569, 568), (566, 567, 570, 569), (568, 569, 572, 571), (569, 570, 573, 572), (22, 145, 565, 250), (145, 146, 566, 565), (146, 147, 567, 566), (147, 23, 253, 567), (567, 253, 254, 570), (570, 254, 255, 573), (573, 255, 26, 157), (572, 573, 157, 158), (571, 572, 158, 159), (252, 571, 159, 27), (251, 568, 571, 252), (250, 565, 568, 251), (574, 575, 578, 577), (575, 576, 579, 578), (577, 578, 581, 580), (578, 579, 582, 581), (23, 148, 574, 253), (148, 149, 575, 574), (149, 150, 576, 575), (150, 24, 256, 576), (576, 256, 257, 579), (579, 257, 258, 582), (582, 258, 25, 154), (581, 582, 154, 155), (580, 581, 155, 156), (255, 580, 156, 26), (254, 577, 580, 255), (253, 574, 577, 254), (583, 584, 587, 586), (584, 585, 588, 587), (586, 587, 590, 589), (587, 588, 591, 590), (0, 42, 583, 124), (42, 41, 584, 583), (41, 40, 585, 584), (40, 2, 51, 585), (585, 51, 50, 588), (588, 50, 49, 591), (591, 49, 21, 259), (590, 591, 259, 260), (589, 590, 260, 261), (126, 589, 261, 16), (125, 586, 589, 126), (124, 583, 586, 125), (592, 593, 596, 595), (593, 594, 597, 596), (595, 596, 599, 598), (596, 597, 600, 599), (16, 261, 592, 127), (261, 260, 593, 592), (260, 259, 594, 593), (259, 21, 141, 594), (594, 141, 140, 597), (597, 140, 139, 600), (600, 139, 20, 262), (599, 600, 262, 263), (598, 599, 263, 264), (129, 598, 264, 17), (128, 595, 598, 129), (127, 592, 595, 128), (601, 602, 605, 604), (602, 603, 606, 605), (604, 605, 608, 607), (605, 606, 609, 608), (17, 264, 601, 130), (264, 263, 602, 601), (263, 262, 603, 602), (262, 20, 138, 603), (603, 138, 137, 606), (606, 137, 136, 609), (609, 136, 19, 265), (608, 609, 265, 266), (607, 608, 266, 267), (132, 607, 267, 18), (131, 604, 607, 132), (130, 601, 604, 131)])
me_plane.polygons.foreach_set('use_smooth', [True] * 608)
_uv = me_plane.uv_layers.new(name='UVMap')
_uv.uv.foreach_set('vector', [0.8127, 0.25, 0.8127, 0.5, 0.8751, 0.5, 0.8751, 0.25, 0.8127, 0.5, 0.8127, 0.75, 0.8751, 0.75, 0.8751, 0.5, 0.8751, 0.25, 0.8751, 0.5, 0.9376, 0.5, 0.9376, 0.25, 0.8751, 0.5, 0.8751, 0.75, 0.9376, 0.75, 0.9376, 0.5, 0.7503, 0.0, 0.7502, 0.25, 0.8127, 0.25, 0.8127, 0.0, 0.7502, 0.25, 0.7502, 0.5, 0.8127, 0.5, 0.8127, 0.25, 0.7502, 0.5, 0.7502, 0.75, 0.8127, 0.75, 0.8127, 0.5, 0.7502, 0.75, 0.7503, 1.0, 0.8127, 1.0, 0.8127, 0.75, 0.8127, 0.75, 0.8127, 1.0, 0.8751, 1.0, 0.8751, 0.75, 0.8751, 0.75, 0.8751, 1.0, 0.9376, 1.0, 0.9376, 0.75, 0.9376, 0.75, 0.9376, 1.0, 1.0, 1.0, 1.0, 0.75, 0.9376, 0.5, 0.9376, 0.75, 1.0, 0.75, 1.0, 0.5, 0.9376, 0.25, 0.9376, 0.5, 1.0, 0.5, 1.0, 0.25, 0.9376, 0.0, 0.9376, 0.25, 1.0, 0.25, 1.0, 0.0, 0.8751, 0.0, 0.8751, 0.25, 0.9376, 0.25, 0.9376, 0.0, 0.8127, 0.0, 0.8127, 0.25, 0.8751, 0.25, 0.8751, 0.0, 0.812, 0.3177, 0.8699, 0.3177, 0.8699, 0.5, 0.812, 0.5, 0.8699, 0.3177, 0.92, 0.3177, 0.92, 0.5, 0.8699, 0.5, 0.812, 0.5, 0.8699, 0.5, 0.8699, 0.6823, 0.812, 0.6823, 0.8699, 0.5, 0.92, 0.5, 0.92, 0.6823, 0.8699, 0.6823, 0.7502, 0.1667, 0.812, 0.1667, 0.812, 0.3177, 0.7502, 0.3177, 0.812, 0.1667, 0.8699, 0.1667, 0.8699, 0.3177, 0.812, 0.3177, 0.8699, 0.1667, 0.92, 0.1667, 0.92, 0.3177, 0.8699, 0.3177, 0.92, 0.1667, 0.9584, 0.1667, 0.9584, 0.3177, 0.92, 0.3177, 0.92, 0.3177, 0.9584, 0.3177, 0.9584, 0.5, 0.92, 0.5, 0.92, 0.5, 0.9584, 0.5, 0.9584, 0.6823, 0.92, 0.6823, 0.92, 0.6823, 0.9584, 0.6823, 0.9584, 0.8333, 0.92, 0.8333, 0.8699, 0.6823, 0.92, 0.6823, 0.92, 0.8333, 0.8699, 0.8333, 0.812, 0.6823, 0.8699, 0.6823, 0.8699, 0.8333, 0.812, 0.8333, 0.7502, 0.6823, 0.812, 0.6823, 0.812, 0.8333, 0.7502, 0.8333, 0.7502, 0.5, 0.812, 0.5, 0.812, 0.6823, 0.7502, 0.6823, 0.7502, 0.3177, 0.812, 0.3177, 0.812, 0.5, 0.7502, 0.5, 0.9991, 0.2861, 0.9993, 0.5, 0.9948, 0.5, 0.9947, 0.3082, 0.9993, 0.5, 0.9991, 0.7139, 0.9947, 0.6918, 0.9948, 0.5, 0.9947, 0.3082, 0.9948, 0.5, 0.9824, 0.5, 0.9824, 0.3165, 0.9948, 0.5, 0.9947, 0.6918, 0.9824, 0.6835, 0.9824, 0.5, 1.0, 0.0, 1.0, 0.25, 0.9991, 0.2861, 0.9967, 0.1165, 1.0, 0.25, 1.0, 0.5, 0.9993, 0.5, 0.9991, 0.2861, 1.0, 0.5, 1.0, 0.75, 0.9991, 0.7139, 0.9993, 0.5, 1.0, 0.75, 1.0, 1.0, 0.9967, 0.8835, 0.9991, 0.7139, 0.9991, 0.7139, 0.9967, 0.8835, 0.9939, 0.8472, 0.9947, 0.6918, 0.9947, 0.6918, 0.9939, 0.8472, 0.9823, 0.8351, 0.9824, 0.6835, 0.9824, 0.6835, 0.9823, 0.8351, 0.9584, 0.8333, 0.9584, 0.6823, 0.9824, 0.5, 0.9824, 0.6835, 0.9584, 0.6823, 0.9584, 0.5, 0.9824, 0.3165, 0.9824, 0.5, 0.9584, 0.5, 0.9584, 0.3177, 0.9823, 0.1649, 0.9824, 0.3165, 0.9584, 0.3177, 0.9584, 0.1667, 0.9939, 0.1528, 0.9947, 0.3082, 0.9824, 0.3165, 0.9823, 0.1649, 0.9967, 0.1165, 0.9991, 0.2861, 0.9947, 0.3082, 0.9939, 0.1528, 0.0008826, 0.7139, 0.0006518, 0.5, 0.005214, 0.5, 0.005323, 0.6918, 0.0006518, 0.5, 0.0008826, 0.2861, 0.005323, 0.3082, 0.005214, 0.5, 0.005323, 0.6918, 0.005214, 0.5, 0.0176, 0.5, 0.01761, 0.6835, 0.005214, 0.5, 0.005323, 0.3082, 0.01761, 0.3165, 0.0176, 0.5, 0.0, 1.0, 0.0, 0.75, 0.0008826, 0.7139, 0.003259, 0.8835, 0.0, 0.75, 0.0, 0.5, 0.0006518, 0.5, 0.0008826, 0.7139, 0.0, 0.5, 0.0, 0.25, 0.0008826, 0.2861, 0.0006518, 0.5, 0.0, 0.25, 0.0, 0.0, 0.003259, 0.1165, 0.0008826, 0.2861, 0.0008826, 0.2861, 0.003259, 0.1165, 0.006083, 0.1528, 0.005323, 0.3082, 0.005323, 0.3082, 0.006083, 0.1528, 0.01771, 0.1649, 0.01761, 0.3165, 0.01761, 0.3165, 0.01771, 0.1649, 0.04171, 0.1667, 0.04171, 0.3177, 0.0176, 0.5, 0.01761, 0.3165, 0.04171, 0.3177, 0.04171, 0.5, 0.01761, 0.6835, 0.0176, 0.5, 0.04171, 0.5, 0.04171, 0.6823, 0.01771, 0.8351, 0.01761, 0.6835, 0.04171, 0.6823, 0.04171, 0.8333, 0.006083, 0.8472, 0.005323, 0.6918, 0.01761, 0.6835, 0.01771, 0.8351, 0.003259, 0.8835, 0.0008826, 0.7139, 0.005323, 0.6918, 0.006083, 0.8472, 0.9816, 0.9309, 0.9916, 0.9397, 0.9856, 0.9826, 0.9774, 0.9796, 0.9916, 0.9397, 0.9892, 0.9617, 0.9798, 0.9896, 0.9856, 0.9826, 0.9774, 0.9796, 0.9856, 0.9826, 0.9735, 0.9978, 0.9667, 0.9975, 0.9856, 0.9826, 0.9798, 0.9896, 0.967, 0.9987, 0.9735, 0.9978, 0.9584, 0.8333, 0.9823, 0.8351, 0.9816, 0.9309, 0.9579, 0.9297, 0.9823, 0.8351, 0.9939, 0.8472, 0.9916, 0.9397, 0.9816, 0.9309, 0.9939, 0.8472, 0.9967, 0.8835, 0.9892, 0.9617, 0.9916, 0.9397, 0.9967, 0.8835, 1.0, 1.0, 0.9705, 0.9896, 0.9892, 0.9617, 0.9892, 0.9617, 0.9705, 0.9896, 0.9583, 0.9965, 0.9798, 0.9896, 0.9798, 0.9896, 0.9583, 0.9965, 0.9476, 0.9996, 0.967, 0.9987, 0.967, 0.9987, 0.9476, 0.9996, 0.9376, 1.0, 0.9467, 1.0, 0.9735, 0.9978, 0.967, 0.9987, 0.9467, 1.0, 0.9513, 1.0, 0.9667, 0.9975, 0.9735, 0.9978, 0.9513, 1.0, 0.9467, 1.0, 0.9471, 0.9974, 0.9667, 0.9975, 0.9467, 1.0, 0.9376, 1.0, 0.9548, 0.9792, 0.9774, 0.9796, 0.9667, 0.9975, 0.9471, 0.9974, 0.9579, 0.9297, 0.9816, 0.9309, 0.9774, 0.9796, 0.9548, 0.9792, 0.01849, 0.06906, 0.008425, 0.06033, 0.01439, 0.01736, 0.02267, 0.0204, 0.008425, 0.06033, 0.0108, 0.0383, 0.02028, 0.01042, 0.01439, 0.01736, 0.02267, 0.0204, 0.01439, 0.01736, 0.02659, 0.00217, 0.03333, 0.00255, 0.01439, 0.01736, 0.02028, 0.01042, 0.03304, 0.001302, 0.02659, 0.00217, 0.04171, 0.1667, 0.01771, 0.1649, 0.01849, 0.06906, 0.04216, 0.07031, 0.01771, 0.1649, 0.006083, 0.1528, 0.008425, 0.06033, 0.01849, 0.06906, 0.006083, 0.1528, 0.003259, 0.1165, 0.0108, 0.0383, 0.008425, 0.06033, 0.003259, 0.1165, 0.0, 0.0, 0.02961, 0.01042, 0.0108, 0.0383, 0.0108, 0.0383, 0.02961, 0.01042, 0.04181, 0.003472, 0.02028, 0.01042, 0.02028, 0.01042, 0.04181, 0.003472, 0.05256, 0.000434, 0.03304, 0.001302, 0.03304, 0.001302, 0.05256, 0.000434, 0.06257, 0.0, 0.05344, 0.0, 0.02659, 0.00217, 0.03304, 0.001302, 0.05344, 0.0, 0.04886, 0.0, 0.03333, 0.00255, 0.02659, 0.00217, 0.04886, 0.0, 0.05344, 0.0, 0.053, 0.002604, 0.03333, 0.00255, 0.05344, 0.0, 0.06257, 0.0, 0.04529, 0.02083, 0.02267, 0.0204, 0.03333, 0.00255, 0.053, 0.002604, 0.04216, 0.07031, 0.01849, 0.06906, 0.02267, 0.0204, 0.04529, 0.02083, 0.8118, 0.0, 0.8679, 0.0, 0.8686, 0.0, 0.8119, 0.0, 0.8679, 0.0, 0.9137, 0.0, 0.9159, 0.0, 0.8686, 0.0, 0.8119, 0.0, 0.8686, 0.0, 0.8679, 0.0, 0.8118, 0.0, 0.8686, 0.0, 0.9159, 0.0, 0.9137, 0.0, 0.8679, 0.0, 0.7502, 0.0, 0.8117, 0.0, 0.8118, 0.0, 0.7502, 0.0, 0.8117, 0.0, 0.8672, 0.0, 0.8679, 0.0, 0.8118, 0.0, 0.8672, 0.0, 0.9112, 0.0, 0.9137, 0.0, 0.8679, 0.0, 0.9112, 0.0, 0.9376, 0.0, 0.9467, 0.0, 0.9137, 0.0, 0.9137, 0.0, 0.9467, 0.0, 0.9513, 0.0, 0.9159, 0.0, 0.9159, 0.0, 0.9513, 0.0, 0.9467, 0.0, 0.9137, 0.0, 0.9137, 0.0, 0.9467, 0.0, 0.9376, 0.0, 0.9112, 0.0, 0.8679, 0.0, 0.9137, 0.0, 0.9112, 0.0, 0.8672, 0.0, 0.8118, 0.0, 0.8679, 0.0, 0.8672, 0.0, 0.8117, 0.0, 0.7502, 0.0, 0.8118, 0.0, 0.8117, 0.0, 0.7502, 0.0, 0.7502, 0.0, 0.8119, 0.0, 0.8118, 0.0, 0.7502, 0.0, 0.7502, 0.0, 0.8118, 0.0, 0.8119, 0.0, 0.7502, 0.0, 0.9892, 0.0383, 0.9916, 0.06033, 0.9856, 0.01736, 0.9798, 0.01042, 0.9916, 0.06033, 0.9816, 0.06906, 0.9774, 0.0204, 0.9856, 0.01736, 0.9798, 0.01042, 0.9856, 0.01736, 0.9735, 0.00217, 0.967, 0.001302, 0.9856, 0.01736, 0.9774, 0.0204, 0.9667, 0.00255, 0.9735, 0.00217, 1.0, 0.0, 0.9967, 0.1165, 0.9892, 0.0383, 0.9705, 0.01042, 0.9967, 0.1165, 0.9939, 0.1528, 0.9916, 0.06033, 0.9892, 0.0383, 0.9939, 0.1528, 0.9823, 0.1649, 0.9816, 0.06906, 0.9916, 0.06033, 0.9823, 0.1649, 0.9584, 0.1667, 0.9579, 0.07031, 0.9816, 0.06906, 0.9816, 0.06906, 0.9579, 0.07031, 0.9548, 0.02083, 0.9774, 0.0204, 0.9774, 0.0204, 0.9548, 0.02083, 0.9471, 0.002604, 0.9667, 0.00255, 0.9667, 0.00255, 0.9471, 0.002604, 0.9376, 0.0, 0.9467, 0.0, 0.9735, 0.00217, 0.9667, 0.00255, 0.9467, 0.0, 0.9513, 0.0, 0.967, 0.001302, 0.9735, 0.00217, 0.9513, 0.0, 0.9467, 0.0, 0.9476, 0.000434, 0.967, 0.001302, 0.9467, 0.0, 0.9376, 0.0, 0.9583, 0.003472, 0.9798, 0.01042, 0.967, 0.001302, 0.9476, 0.000434, 0.9705, 0.01042, 0.9892, 0.0383, 0.9798, 0.01042, 0.9583, 0.003472, 0.1884, 0.07031, 0.1304, 0.07031, 0.131, 0.02083, 0.1884, 0.02083, 0.1304, 0.07031, 0.08042, 0.07031, 0.08222, 0.02083, 0.131, 0.02083, 0.1884, 0.02083, 0.131, 0.02083, 0.1323, 0.002604, 0.1886, 0.002604, 0.131, 0.02083, 0.08222, 0.02083, 0.08622, 0.002604, 0.1323, 0.002604, 0.2502, 0.1667, 0.1883, 0.1667, 0.1884, 0.07031, 0.2502, 0.07031, 0.1883, 0.1667, 0.1303, 0.1667, 0.1304, 0.07031, 0.1884, 0.07031, 0.1303, 0.1667, 0.08017, 0.1667, 0.08042, 0.07031, 0.1304, 0.07031, 0.08017, 0.1667, 0.04171, 0.1667, 0.04216, 0.07031, 0.08042, 0.07031, 0.08042, 0.07031, 0.04216, 0.07031, 0.04529, 0.02083, 0.08222, 0.02083, 0.08222, 0.02083, 0.04529, 0.02083, 0.053, 0.002604, 0.08622, 0.002604, 0.08622, 0.002604, 0.053, 0.002604, 0.06257, 0.0, 0.08901, 0.0, 0.1323, 0.002604, 0.08622, 0.002604, 0.08901, 0.0, 0.1331, 0.0, 0.1886, 0.002604, 0.1323, 0.002604, 0.1331, 0.0, 0.1887, 0.0, 0.2502, 0.002604, 0.1886, 0.002604, 0.1887, 0.0, 0.2502, 0.0, 0.2502, 0.02083, 0.1884, 0.02083, 0.1886, 0.002604, 0.2502, 0.002604, 0.2502, 0.07031, 0.1884, 0.07031, 0.1884, 0.02083, 0.2502, 0.02083, 0.8124, 0.0, 0.8726, 0.0, 0.8701, 0.0, 0.8121, 0.0, 0.8726, 0.0, 0.928, 0.0009223, 0.9205, 0.000434, 0.8701, 0.0, 0.8121, 0.0, 0.8701, 0.0, 0.8681, 0.0, 0.8118, 0.0, 0.8701, 0.0, 0.9205, 0.000434, 0.9143, 5.425e-05, 0.8681, 0.0, 0.7503, 0.0, 0.8127, 0.0, 0.8124, 0.0, 0.7502, 0.0, 0.8127, 0.0, 0.8751, 0.0, 0.8726, 0.0, 0.8124, 0.0, 0.8751, 0.0, 0.9376, 0.0, 0.928, 0.0009223, 0.8726, 0.0, 0.9376, 0.0, 1.0, 0.0, 0.9705, 0.01042, 0.928, 0.0009223, 0.928, 0.0009223, 0.9705, 0.01042, 0.9583, 0.003472, 0.9205, 0.000434, 0.9205, 0.000434, 0.9583, 0.003472, 0.9476, 0.000434, 0.9143, 5.425e-05, 0.9143, 5.425e-05, 0.9476, 0.000434, 0.9376, 0.0, 0.9112, 0.0, 0.8681, 0.0, 0.9143, 5.425e-05, 0.9112, 0.0, 0.8672, 0.0, 0.8118, 0.0, 0.8681, 0.0, 0.8672, 0.0, 0.8117, 0.0, 0.7502, 0.0, 0.8118, 0.0, 0.8117, 0.0, 0.7502, 0.0, 0.7502, 0.0, 0.8121, 0.0, 0.8118, 0.0, 0.7502, 0.0, 0.7502, 0.0, 0.8124, 0.0, 0.8121, 0.0, 0.7502, 0.0, 0.1886, 1.0, 0.1324, 1.0, 0.1317, 1.0, 0.1885, 1.0, 0.1324, 1.0, 0.08648, 1.0, 0.08427, 1.0, 0.1317, 1.0, 0.1885, 1.0, 0.1317, 1.0, 0.1324, 1.0, 0.1886, 1.0, 0.1317, 1.0, 0.08427, 1.0, 0.08648, 1.0, 0.1324, 1.0, 0.2502, 1.0, 0.1887, 1.0, 0.1886, 1.0, 0.2502, 1.0, 0.1887, 1.0, 0.1331, 1.0, 0.1324, 1.0, 0.1886, 1.0, 0.1331, 1.0, 0.08901, 1.0, 0.08648, 1.0, 0.1324, 1.0, 0.08901, 1.0, 0.06257, 1.0, 0.05344, 1.0, 0.08648, 1.0, 0.08648, 1.0, 0.05344, 1.0, 0.04886, 1.0, 0.08427, 1.0, 0.08427, 1.0, 0.04886, 1.0, 0.05344, 1.0, 0.08648, 1.0, 0.08648, 1.0, 0.05344, 1.0, 0.06257, 1.0, 0.08901, 1.0, 0.1324, 1.0, 0.08648, 1.0, 0.08901, 1.0, 0.1331, 1.0, 0.1886, 1.0, 0.1324, 1.0, 0.1331, 1.0, 0.1887, 1.0, 0.2502, 1.0, 0.1886, 1.0, 0.1887, 1.0, 0.2502, 1.0, 0.2502, 1.0, 0.1885, 1.0, 0.1886, 1.0, 0.2502, 1.0, 0.2502, 1.0, 0.1886, 1.0, 0.1885, 1.0, 0.2502, 1.0, 0.0108, 0.9617, 0.008425, 0.9397, 0.01439, 0.9826, 0.02028, 0.9896, 0.008425, 0.9397, 0.01849, 0.9309, 0.02267, 0.9796, 0.01439, 0.9826, 0.02028, 0.9896, 0.01439, 0.9826, 0.02659, 0.9978, 0.03304, 0.9987, 0.01439, 0.9826, 0.02267, 0.9796, 0.03333, 0.9975, 0.02659, 0.9978, 0.0, 1.0, 0.003259, 0.8835, 0.0108, 0.9617, 0.02961, 0.9896, 0.003259, 0.8835, 0.006083, 0.8472, 0.008425, 0.9397, 0.0108, 0.9617, 0.006083, 0.8472, 0.01771, 0.8351, 0.01849, 0.9309, 0.008425, 0.9397, 0.01771, 0.8351, 0.04171, 0.8333, 0.04216, 0.9297, 0.01849, 0.9309, 0.01849, 0.9309, 0.04216, 0.9297, 0.04529, 0.9792, 0.02267, 0.9796, 0.02267, 0.9796, 0.04529, 0.9792, 0.053, 0.9974, 0.03333, 0.9975, 0.03333, 0.9975, 0.053, 0.9974, 0.06257, 1.0, 0.05344, 1.0, 0.02659, 0.9978, 0.03333, 0.9975, 0.05344, 1.0, 0.04886, 1.0, 0.03304, 0.9987, 0.02659, 0.9978, 0.04886, 1.0, 0.05344, 1.0, 0.05256, 0.9996, 0.03304, 0.9987, 0.05344, 1.0, 0.06257, 1.0, 0.04181, 0.9965, 0.02028, 0.9896, 0.03304, 0.9987, 0.05256, 0.9996, 0.02961, 0.9896, 0.0108, 0.9617, 0.02028, 0.9896, 0.04181, 0.9965, 0.812, 0.9297, 0.8698, 0.9297, 0.8693, 0.9792, 0.812, 0.9792, 0.8698, 0.9297, 0.9198, 0.9297, 0.918, 0.9792, 0.8693, 0.9792, 0.812, 0.9792, 0.8693, 0.9792, 0.868, 0.9974, 0.8118, 0.9974, 0.8693, 0.9792, 0.918, 0.9792, 0.914, 0.9974, 0.868, 0.9974, 0.7502, 0.8333, 0.812, 0.8333, 0.812, 0.9297, 0.7502, 0.9297, 0.812, 0.8333, 0.8699, 0.8333, 0.8698, 0.9297, 0.812, 0.9297, 0.8699, 0.8333, 0.92, 0.8333, 0.9198, 0.9297, 0.8698, 0.9297, 0.92, 0.8333, 0.9584, 0.8333, 0.9579, 0.9297, 0.9198, 0.9297, 0.9198, 0.9297, 0.9579, 0.9297, 0.9548, 0.9792, 0.918, 0.9792, 0.918, 0.9792, 0.9548, 0.9792, 0.9471, 0.9974, 0.914, 0.9974, 0.914, 0.9974, 0.9471, 0.9974, 0.9376, 1.0, 0.9112, 1.0, 0.868, 0.9974, 0.914, 0.9974, 0.9112, 1.0, 0.8672, 1.0, 0.8118, 0.9974, 0.868, 0.9974, 0.8672, 1.0, 0.8117, 1.0, 0.7502, 0.9974, 0.8118, 0.9974, 0.8117, 1.0, 0.7502, 1.0, 0.7502, 0.9792, 0.812, 0.9792, 0.8118, 0.9974, 0.7502, 0.9974, 0.7502, 0.9297, 0.812, 0.9297, 0.812, 0.9792, 0.7502, 0.9792, 0.188, 1.0, 0.1277, 1.0, 0.1302, 1.0, 0.1883, 1.0, 0.1277, 1.0, 0.07218, 0.9991, 0.07972, 0.9996, 0.1302, 1.0, 0.1883, 1.0, 0.1302, 1.0, 0.1322, 1.0, 0.1886, 1.0, 0.1302, 1.0, 0.07972, 0.9996, 0.08591, 0.9999, 0.1322, 1.0, 0.2503, 1.0, 0.1877, 1.0, 0.188, 1.0, 0.2502, 1.0, 0.1877, 1.0, 0.1251, 1.0, 0.1277, 1.0, 0.188, 1.0, 0.1251, 1.0, 0.06257, 1.0, 0.07218, 0.9991, 0.1277, 1.0, 0.06257, 1.0, 0.0, 1.0, 0.02961, 0.9896, 0.07218, 0.9991, 0.07218, 0.9991, 0.02961, 0.9896, 0.04181, 0.9965, 0.07972, 0.9996, 0.07972, 0.9996, 0.04181, 0.9965, 0.05256, 0.9996, 0.08591, 0.9999, 0.08591, 0.9999, 0.05256, 0.9996, 0.06257, 1.0, 0.08901, 1.0, 0.1322, 1.0, 0.08591, 0.9999, 0.08901, 1.0, 0.1331, 1.0, 0.1886, 1.0, 0.1322, 1.0, 0.1331, 1.0, 0.1887, 1.0, 0.2502, 1.0, 0.1886, 1.0, 0.1887, 1.0, 0.2502, 1.0, 0.2502, 1.0, 0.1883, 1.0, 0.1886, 1.0, 0.2502, 1.0, 0.2502, 1.0, 0.188, 1.0, 0.1883, 1.0, 0.2502, 1.0, 0.928, 0.9991, 0.8726, 1.0, 0.8701, 1.0, 0.9205, 0.9996, 0.8726, 1.0, 0.8124, 1.0, 0.8121, 1.0, 0.8701, 1.0, 0.9205, 0.9996, 0.8701, 1.0, 0.8681, 1.0, 0.9143, 0.9999, 0.8701, 1.0, 0.8121, 1.0, 0.8118, 1.0, 0.8681, 1.0, 1.0, 1.0, 0.9376, 1.0, 0.928, 0.9991, 0.9705, 0.9896, 0.9376, 1.0, 0.8751, 1.0, 0.8726, 1.0, 0.928, 0.9991, 0.8751, 1.0, 0.8127, 1.0, 0.8124, 1.0, 0.8726, 1.0, 0.8127, 1.0, 0.7503, 1.0, 0.7502, 1.0, 0.8124, 1.0, 0.8124, 1.0, 0.7502, 1.0, 0.7502, 1.0, 0.8121, 1.0, 0.8121, 1.0, 0.7502, 1.0, 0.7502, 1.0, 0.8118, 1.0, 0.8118, 1.0, 0.7502, 1.0, 0.7502, 1.0, 0.8117, 1.0, 0.8681, 1.0, 0.8118, 1.0, 0.8117, 1.0, 0.8672, 1.0, 0.9143, 0.9999, 0.8681, 1.0, 0.8672, 1.0, 0.9112, 1.0, 0.9476, 0.9996, 0.9143, 0.9999, 0.9112, 1.0, 0.9376, 1.0, 0.9583, 0.9965, 0.9205, 0.9996, 0.9143, 0.9999, 0.9476, 0.9996, 0.9705, 0.9896, 0.928, 0.9991, 0.9205, 0.9996, 0.9583, 0.9965, 0.6878, 1.0, 0.6253, 1.0, 0.6253, 1.0, 0.6878, 1.0, 0.6253, 1.0, 0.5628, 1.0, 0.5628, 1.0, 0.6253, 1.0, 0.6878, 1.0, 0.6253, 1.0, 0.6253, 1.0, 0.6878, 1.0, 0.6253, 1.0, 0.5628, 1.0, 0.5628, 1.0, 0.6253, 1.0, 0.7503, 1.0, 0.6878, 1.0, 0.6878, 1.0, 0.7502, 1.0, 0.6878, 1.0, 0.6253, 1.0, 0.6253, 1.0, 0.6878, 1.0, 0.6253, 1.0, 0.5628, 1.0, 0.5628, 1.0, 0.6253, 1.0, 0.5628, 1.0, 0.5003, 1.0, 0.5003, 1.0, 0.5628, 1.0, 0.5628, 1.0, 0.5003, 1.0, 0.5003, 1.0, 0.5628, 1.0, 0.5628, 1.0, 0.5003, 1.0, 0.5003, 1.0, 0.5628, 1.0, 0.5628, 1.0, 0.5003, 1.0, 0.5003, 1.0, 0.5628, 1.0, 0.6253, 1.0, 0.5628, 1.0, 0.5628, 1.0, 0.6253, 1.0, 0.6878, 1.0, 0.6253, 1.0, 0.6253, 1.0, 0.6878, 1.0, 0.7502, 1.0, 0.6878, 1.0, 0.6878, 1.0, 0.7502, 1.0, 0.7502, 1.0, 0.6878, 1.0, 0.6878, 1.0, 0.7502, 1.0, 0.7502, 1.0, 0.6878, 1.0, 0.6878, 1.0, 0.7502, 1.0, 0.4378, 1.0, 0.3753, 1.0, 0.3753, 1.0, 0.4378, 1.0, 0.3753, 1.0, 0.3128, 1.0, 0.3128, 1.0, 0.3753, 1.0, 0.4378, 1.0, 0.3753, 1.0, 0.3753, 1.0, 0.4378, 1.0, 0.3753, 1.0, 0.3128, 1.0, 0.3128, 1.0, 0.3753, 1.0, 0.5003, 1.0, 0.4378, 1.0, 0.4378, 1.0, 0.5003, 1.0, 0.4378, 1.0, 0.3753, 1.0, 0.3753, 1.0, 0.4378, 1.0, 0.3753, 1.0, 0.3128, 1.0, 0.3128, 1.0, 0.3753, 1.0, 0.3128, 1.0, 0.2503, 1.0, 0.2502, 1.0, 0.3128, 1.0, 0.3128, 1.0, 0.2502, 1.0, 0.2502, 1.0, 0.3128, 1.0, 0.3128, 1.0, 0.2502, 1.0, 0.2502, 1.0, 0.3128, 1.0, 0.3128, 1.0, 0.2502, 1.0, 0.2502, 1.0, 0.3128, 1.0, 0.3753, 1.0, 0.3128, 1.0, 0.3128, 1.0, 0.3753, 1.0, 0.4378, 1.0, 0.3753, 1.0, 0.3753, 1.0, 0.4378, 1.0, 0.5003, 1.0, 0.4378, 1.0, 0.4378, 1.0, 0.5003, 1.0, 0.5003, 1.0, 0.4378, 1.0, 0.4378, 1.0, 0.5003, 1.0, 0.5003, 1.0, 0.4378, 1.0, 0.4378, 1.0, 0.5003, 1.0, 0.08042, 0.9297, 0.1304, 0.9297, 0.131, 0.9792, 0.08222, 0.9792, 0.1304, 0.9297, 0.1884, 0.9297, 0.1884, 0.9792, 0.131, 0.9792, 0.08222, 0.9792, 0.131, 0.9792, 0.1323, 0.9974, 0.08622, 0.9974, 0.131, 0.9792, 0.1884, 0.9792, 0.1886, 0.9974, 0.1323, 0.9974, 0.04171, 0.8333, 0.08017, 0.8333, 0.08042, 0.9297, 0.04216, 0.9297, 0.08017, 0.8333, 0.1303, 0.8333, 0.1304, 0.9297, 0.08042, 0.9297, 0.1303, 0.8333, 0.1883, 0.8333, 0.1884, 0.9297, 0.1304, 0.9297, 0.1883, 0.8333, 0.2502, 0.8333, 0.2502, 0.9297, 0.1884, 0.9297, 0.1884, 0.9297, 0.2502, 0.9297, 0.2502, 0.9792, 0.1884, 0.9792, 0.1884, 0.9792, 0.2502, 0.9792, 0.2502, 0.9974, 0.1886, 0.9974, 0.1886, 0.9974, 0.2502, 0.9974, 0.2502, 1.0, 0.1887, 1.0, 0.1323, 0.9974, 0.1886, 0.9974, 0.1887, 1.0, 0.1331, 1.0, 0.08622, 0.9974, 0.1323, 0.9974, 0.1331, 1.0, 0.08901, 1.0, 0.053, 0.9974, 0.08622, 0.9974, 0.08901, 1.0, 0.06257, 1.0, 0.04529, 0.9792, 0.08222, 0.9792, 0.08622, 0.9974, 0.053, 0.9974, 0.04216, 0.9297, 0.08042, 0.9297, 0.08222, 0.9792, 0.04529, 0.9792, 0.3128, 0.9297, 0.3753, 0.9297, 0.3753, 0.9792, 0.3128, 0.9792, 0.3753, 0.9297, 0.4378, 0.9297, 0.4378, 0.9792, 0.3753, 0.9792, 0.3128, 0.9792, 0.3753, 0.9792, 0.3753, 0.9974, 0.3128, 0.9974, 0.3753, 0.9792, 0.4378, 0.9792, 0.4378, 0.9974, 0.3753, 0.9974, 0.2502, 0.8333, 0.3128, 0.8333, 0.3128, 0.9297, 0.2502, 0.9297, 0.3128, 0.8333, 0.3753, 0.8333, 0.3753, 0.9297, 0.3128, 0.9297, 0.3753, 0.8333, 0.4378, 0.8333, 0.4378, 0.9297, 0.3753, 0.9297, 0.4378, 0.8333, 0.5003, 0.8333, 0.5003, 0.9297, 0.4378, 0.9297, 0.4378, 0.9297, 0.5003, 0.9297, 0.5003, 0.9792, 0.4378, 0.9792, 0.4378, 0.9792, 0.5003, 0.9792, 0.5003, 0.9974, 0.4378, 0.9974, 0.4378, 0.9974, 0.5003, 0.9974, 0.5003, 1.0, 0.4378, 1.0, 0.3753, 0.9974, 0.4378, 0.9974, 0.4378, 1.0, 0.3753, 1.0, 0.3128, 0.9974, 0.3753, 0.9974, 0.3753, 1.0, 0.3128, 1.0, 0.2502, 0.9974, 0.3128, 0.9974, 0.3128, 1.0, 0.2502, 1.0, 0.2502, 0.9792, 0.3128, 0.9792, 0.3128, 0.9974, 0.2502, 0.9974, 0.2502, 0.9297, 0.3128, 0.9297, 0.3128, 0.9792, 0.2502, 0.9792, 0.5628, 0.9297, 0.6253, 0.9297, 0.6253, 0.9792, 0.5628, 0.9792, 0.6253, 0.9297, 0.6878, 0.9297, 0.6878, 0.9792, 0.6253, 0.9792, 0.5628, 0.9792, 0.6253, 0.9792, 0.6253, 0.9974, 0.5628, 0.9974, 0.6253, 0.9792, 0.6878, 0.9792, 0.6878, 0.9974, 0.6253, 0.9974, 0.5003, 0.8333, 0.5628, 0.8333, 0.5628, 0.9297, 0.5003, 0.9297, 0.5628, 0.8333, 0.6253, 0.8333, 0.6253, 0.9297, 0.5628, 0.9297, 0.6253, 0.8333, 0.6878, 0.8333, 0.6878, 0.9297, 0.6253, 0.9297, 0.6878, 0.8333, 0.7502, 0.8333, 0.7502, 0.9297, 0.6878, 0.9297, 0.6878, 0.9297, 0.7502, 0.9297, 0.7502, 0.9792, 0.6878, 0.9792, 0.6878, 0.9792, 0.7502, 0.9792, 0.7502, 0.9974, 0.6878, 0.9974, 0.6878, 0.9974, 0.7502, 0.9974, 0.7502, 1.0, 0.6878, 1.0, 0.6253, 0.9974, 0.6878, 0.9974, 0.6878, 1.0, 0.6253, 1.0, 0.5628, 0.9974, 0.6253, 0.9974, 0.6253, 1.0, 0.5628, 1.0, 0.5003, 0.9974, 0.5628, 0.9974, 0.5628, 1.0, 0.5003, 1.0, 0.5003, 0.9792, 0.5628, 0.9792, 0.5628, 0.9974, 0.5003, 0.9974, 0.5003, 0.9297, 0.5628, 0.9297, 0.5628, 0.9792, 0.5003, 0.9792, 0.9137, 1.0, 0.8679, 1.0, 0.8686, 1.0, 0.9159, 1.0, 0.8679, 1.0, 0.8118, 1.0, 0.8119, 1.0, 0.8686, 1.0, 0.9159, 1.0, 0.8686, 1.0, 0.8679, 1.0, 0.9137, 1.0, 0.8686, 1.0, 0.8119, 1.0, 0.8118, 1.0, 0.8679, 1.0, 0.9376, 1.0, 0.9112, 1.0, 0.9137, 1.0, 0.9467, 1.0, 0.9112, 1.0, 0.8672, 1.0, 0.8679, 1.0, 0.9137, 1.0, 0.8672, 1.0, 0.8117, 1.0, 0.8118, 1.0, 0.8679, 1.0, 0.8117, 1.0, 0.7502, 1.0, 0.7502, 1.0, 0.8118, 1.0, 0.8118, 1.0, 0.7502, 1.0, 0.7502, 1.0, 0.8119, 1.0, 0.8119, 1.0, 0.7502, 1.0, 0.7502, 1.0, 0.8118, 1.0, 0.8118, 1.0, 0.7502, 1.0, 0.7502, 1.0, 0.8117, 1.0, 0.8679, 1.0, 0.8118, 1.0, 0.8117, 1.0, 0.8672, 1.0, 0.9137, 1.0, 0.8679, 1.0, 0.8672, 1.0, 0.9112, 1.0, 0.9467, 1.0, 0.9137, 1.0, 0.9112, 1.0, 0.9376, 1.0, 0.9513, 1.0, 0.9159, 1.0, 0.9137, 1.0, 0.9467, 1.0, 0.9467, 1.0, 0.9137, 1.0, 0.9159, 1.0, 0.9513, 1.0, 0.6878, 1.0, 0.6253, 1.0, 0.6253, 1.0, 0.6878, 1.0, 0.6253, 1.0, 0.5628, 1.0, 0.5628, 1.0, 0.6253, 1.0, 0.6878, 1.0, 0.6253, 1.0, 0.6253, 1.0, 0.6878, 1.0, 0.6253, 1.0, 0.5628, 1.0, 0.5628, 1.0, 0.6253, 1.0, 0.7502, 1.0, 0.6878, 1.0, 0.6878, 1.0, 0.7502, 1.0, 0.6878, 1.0, 0.6253, 1.0, 0.6253, 1.0, 0.6878, 1.0, 0.6253, 1.0, 0.5628, 1.0, 0.5628, 1.0, 0.6253, 1.0, 0.5628, 1.0, 0.5003, 1.0, 0.5003, 1.0, 0.5628, 1.0, 0.5628, 1.0, 0.5003, 1.0, 0.5003, 1.0, 0.5628, 1.0, 0.5628, 1.0, 0.5003, 1.0, 0.5003, 1.0, 0.5628, 1.0, 0.5628, 1.0, 0.5003, 1.0, 0.5003, 1.0, 0.5628, 1.0, 0.6253, 1.0, 0.5628, 1.0, 0.5628, 1.0, 0.6253, 1.0, 0.6878, 1.0, 0.6253, 1.0, 0.6253, 1.0, 0.6878, 1.0, 0.7502, 1.0, 0.6878, 1.0, 0.6878, 1.0, 0.7502, 1.0, 0.7502, 1.0, 0.6878, 1.0, 0.6878, 1.0, 0.7502, 1.0, 0.7502, 1.0, 0.6878, 1.0, 0.6878, 1.0, 0.7502, 1.0, 0.4378, 1.0, 0.3753, 1.0, 0.3753, 1.0, 0.4378, 1.0, 0.3753, 1.0, 0.3128, 1.0, 0.3128, 1.0, 0.3753, 1.0, 0.4378, 1.0, 0.3753, 1.0, 0.3753, 1.0, 0.4378, 1.0, 0.3753, 1.0, 0.3128, 1.0, 0.3128, 1.0, 0.3753, 1.0, 0.5003, 1.0, 0.4378, 1.0, 0.4378, 1.0, 0.5003, 1.0, 0.4378, 1.0, 0.3753, 1.0, 0.3753, 1.0, 0.4378, 1.0, 0.3753, 1.0, 0.3128, 1.0, 0.3128, 1.0, 0.3753, 1.0, 0.3128, 1.0, 0.2502, 1.0, 0.2502, 1.0, 0.3128, 1.0, 0.3128, 1.0, 0.2502, 1.0, 0.2502, 1.0, 0.3128, 1.0, 0.3128, 1.0, 0.2502, 1.0, 0.2502, 1.0, 0.3128, 1.0, 0.3128, 1.0, 0.2502, 1.0, 0.2502, 1.0, 0.3128, 1.0, 0.3753, 1.0, 0.3128, 1.0, 0.3128, 1.0, 0.3753, 1.0, 0.4378, 1.0, 0.3753, 1.0, 0.3753, 1.0, 0.4378, 1.0, 0.5003, 1.0, 0.4378, 1.0, 0.4378, 1.0, 0.5003, 1.0, 0.5003, 1.0, 0.4378, 1.0, 0.4378, 1.0, 0.5003, 1.0, 0.5003, 1.0, 0.4378, 1.0, 0.4378, 1.0, 0.5003, 1.0, 0.07218, 0.0009223, 0.1277, 0.0, 0.1302, 0.0, 0.07972, 0.000434, 0.1277, 0.0, 0.188, 0.0, 0.1883, 0.0, 0.1302, 0.0, 0.07972, 0.000434, 0.1302, 0.0, 0.1322, 0.0, 0.08591, 5.425e-05, 0.1302, 0.0, 0.1883, 0.0, 0.1886, 0.0, 0.1322, 0.0, 0.0, 0.0, 0.06257, 0.0, 0.07218, 0.0009223, 0.02961, 0.01042, 0.06257, 0.0, 0.1251, 0.0, 0.1277, 0.0, 0.07218, 0.0009223, 0.1251, 0.0, 0.1877, 0.0, 0.188, 0.0, 0.1277, 0.0, 0.1877, 0.0, 0.2503, 0.0, 0.2502, 0.0, 0.188, 0.0, 0.188, 0.0, 0.2502, 0.0, 0.2502, 0.0, 0.1883, 0.0, 0.1883, 0.0, 0.2502, 0.0, 0.2502, 0.0, 0.1886, 0.0, 0.1886, 0.0, 0.2502, 0.0, 0.2502, 0.0, 0.1887, 0.0, 0.1322, 0.0, 0.1886, 0.0, 0.1887, 0.0, 0.1331, 0.0, 0.08591, 5.425e-05, 0.1322, 0.0, 0.1331, 0.0, 0.08901, 0.0, 0.05256, 0.000434, 0.08591, 5.425e-05, 0.08901, 0.0, 0.06257, 0.0, 0.04181, 0.003472, 0.07972, 0.000434, 0.08591, 5.425e-05, 0.05256, 0.000434, 0.02961, 0.01042, 0.07218, 0.0009223, 0.07972, 0.000434, 0.04181, 0.003472, 0.3128, 0.0, 0.3753, 0.0, 0.3753, 0.0, 0.3128, 0.0, 0.3753, 0.0, 0.4378, 0.0, 0.4378, 0.0, 0.3753, 0.0, 0.3128, 0.0, 0.3753, 0.0, 0.3753, 0.0, 0.3128, 0.0, 0.3753, 0.0, 0.4378, 0.0, 0.4378, 0.0, 0.3753, 0.0, 0.2503, 0.0, 0.3128, 0.0, 0.3128, 0.0, 0.2502, 0.0, 0.3128, 0.0, 0.3753, 0.0, 0.3753, 0.0, 0.3128, 0.0, 0.3753, 0.0, 0.4378, 0.0, 0.4378, 0.0, 0.3753, 0.0, 0.4378, 0.0, 0.5003, 0.0, 0.5003, 0.0, 0.4378, 0.0, 0.4378, 0.0, 0.5003, 0.0, 0.5003, 0.0, 0.4378, 0.0, 0.4378, 0.0, 0.5003, 0.0, 0.5003, 0.0, 0.4378, 0.0, 0.4378, 0.0, 0.5003, 0.0, 0.5003, 0.0, 0.4378, 0.0, 0.3753, 0.0, 0.4378, 0.0, 0.4378, 0.0, 0.3753, 0.0, 0.3128, 0.0, 0.3753, 0.0, 0.3753, 0.0, 0.3128, 0.0, 0.2502, 0.0, 0.3128, 0.0, 0.3128, 0.0, 0.2502, 0.0, 0.2502, 0.0, 0.3128, 0.0, 0.3128, 0.0, 0.2502, 0.0, 0.2502, 0.0, 0.3128, 0.0, 0.3128, 0.0, 0.2502, 0.0, 0.5628, 0.0, 0.6253, 0.0, 0.6253, 0.0, 0.5628, 0.0, 0.6253, 0.0, 0.6878, 0.0, 0.6878, 0.0, 0.6253, 0.0, 0.5628, 0.0, 0.6253, 0.0, 0.6253, 0.0, 0.5628, 0.0, 0.6253, 0.0, 0.6878, 0.0, 0.6878, 0.0, 0.6253, 0.0, 0.5003, 0.0, 0.5628, 0.0, 0.5628, 0.0, 0.5003, 0.0, 0.5628, 0.0, 0.6253, 0.0, 0.6253, 0.0, 0.5628, 0.0, 0.6253, 0.0, 0.6878, 0.0, 0.6878, 0.0, 0.6253, 0.0, 0.6878, 0.0, 0.7503, 0.0, 0.7502, 0.0, 0.6878, 0.0, 0.6878, 0.0, 0.7502, 0.0, 0.7502, 0.0, 0.6878, 0.0, 0.6878, 0.0, 0.7502, 0.0, 0.7502, 0.0, 0.6878, 0.0, 0.6878, 0.0, 0.7502, 0.0, 0.7502, 0.0, 0.6878, 0.0, 0.6253, 0.0, 0.6878, 0.0, 0.6878, 0.0, 0.6253, 0.0, 0.5628, 0.0, 0.6253, 0.0, 0.6253, 0.0, 0.5628, 0.0, 0.5003, 0.0, 0.5628, 0.0, 0.5628, 0.0, 0.5003, 0.0, 0.5003, 0.0, 0.5628, 0.0, 0.5628, 0.0, 0.5003, 0.0, 0.5003, 0.0, 0.5628, 0.0, 0.5628, 0.0, 0.5003, 0.0, 0.9198, 0.07031, 0.8698, 0.07031, 0.8693, 0.02083, 0.918, 0.02083, 0.8698, 0.07031, 0.812, 0.07031, 0.812, 0.02083, 0.8693, 0.02083, 0.918, 0.02083, 0.8693, 0.02083, 0.868, 0.002604, 0.914, 0.002604, 0.8693, 0.02083, 0.812, 0.02083, 0.8118, 0.002604, 0.868, 0.002604, 0.9584, 0.1667, 0.92, 0.1667, 0.9198, 0.07031, 0.9579, 0.07031, 0.92, 0.1667, 0.8699, 0.1667, 0.8698, 0.07031, 0.9198, 0.07031, 0.8699, 0.1667, 0.812, 0.1667, 0.812, 0.07031, 0.8698, 0.07031, 0.812, 0.1667, 0.7502, 0.1667, 0.7502, 0.07031, 0.812, 0.07031, 0.812, 0.07031, 0.7502, 0.07031, 0.7502, 0.02083, 0.812, 0.02083, 0.812, 0.02083, 0.7502, 0.02083, 0.7502, 0.002604, 0.8118, 0.002604, 0.8118, 0.002604, 0.7502, 0.002604, 0.7502, 0.0, 0.8117, 0.0, 0.868, 0.002604, 0.8118, 0.002604, 0.8117, 0.0, 0.8672, 0.0, 0.914, 0.002604, 0.868, 0.002604, 0.8672, 0.0, 0.9112, 0.0, 0.9471, 0.002604, 0.914, 0.002604, 0.9112, 0.0, 0.9376, 0.0, 0.9548, 0.02083, 0.918, 0.02083, 0.914, 0.002604, 0.9471, 0.002604, 0.9579, 0.07031, 0.9198, 0.07031, 0.918, 0.02083, 0.9548, 0.02083, 0.6878, 0.07031, 0.6253, 0.07031, 0.6253, 0.02083, 0.6878, 0.02083, 0.6253, 0.07031, 0.5628, 0.07031, 0.5628, 0.02083, 0.6253, 0.02083, 0.6878, 0.02083, 0.6253, 0.02083, 0.6253, 0.002604, 0.6878, 0.002604, 0.6253, 0.02083, 0.5628, 0.02083, 0.5628, 0.002604, 0.6253, 0.002604, 0.7502, 0.1667, 0.6878, 0.1667, 0.6878, 0.07031, 0.7502, 0.07031, 0.6878, 0.1667, 0.6253, 0.1667, 0.6253, 0.07031, 0.6878, 0.07031, 0.6253, 0.1667, 0.5628, 0.1667, 0.5628, 0.07031, 0.6253, 0.07031, 0.5628, 0.1667, 0.5003, 0.1667, 0.5003, 0.07031, 0.5628, 0.07031, 0.5628, 0.07031, 0.5003, 0.07031, 0.5003, 0.02083, 0.5628, 0.02083, 0.5628, 0.02083, 0.5003, 0.02083, 0.5003, 0.002604, 0.5628, 0.002604, 0.5628, 0.002604, 0.5003, 0.002604, 0.5003, 0.0, 0.5628, 0.0, 0.6253, 0.002604, 0.5628, 0.002604, 0.5628, 0.0, 0.6253, 0.0, 0.6878, 0.002604, 0.6253, 0.002604, 0.6253, 0.0, 0.6878, 0.0, 0.7502, 0.002604, 0.6878, 0.002604, 0.6878, 0.0, 0.7502, 0.0, 0.7502, 0.02083, 0.6878, 0.02083, 0.6878, 0.002604, 0.7502, 0.002604, 0.7502, 0.07031, 0.6878, 0.07031, 0.6878, 0.02083, 0.7502, 0.02083, 0.4378, 0.07031, 0.3753, 0.07031, 0.3753, 0.02083, 0.4378, 0.02083, 0.3753, 0.07031, 0.3128, 0.07031, 0.3128, 0.02083, 0.3753, 0.02083, 0.4378, 0.02083, 0.3753, 0.02083, 0.3753, 0.002604, 0.4378, 0.002604, 0.3753, 0.02083, 0.3128, 0.02083, 0.3128, 0.002604, 0.3753, 0.002604, 0.5003, 0.1667, 0.4378, 0.1667, 0.4378, 0.07031, 0.5003, 0.07031, 0.4378, 0.1667, 0.3753, 0.1667, 0.3753, 0.07031, 0.4378, 0.07031, 0.3753, 0.1667, 0.3128, 0.1667, 0.3128, 0.07031, 0.3753, 0.07031, 0.3128, 0.1667, 0.2502, 0.1667, 0.2502, 0.07031, 0.3128, 0.07031, 0.3128, 0.07031, 0.2502, 0.07031, 0.2502, 0.02083, 0.3128, 0.02083, 0.3128, 0.02083, 0.2502, 0.02083, 0.2502, 0.002604, 0.3128, 0.002604, 0.3128, 0.002604, 0.2502, 0.002604, 0.2502, 0.0, 0.3128, 0.0, 0.3753, 0.002604, 0.3128, 0.002604, 0.3128, 0.0, 0.3753, 0.0, 0.4378, 0.002604, 0.3753, 0.002604, 0.3753, 0.0, 0.4378, 0.0, 0.5003, 0.002604, 0.4378, 0.002604, 0.4378, 0.0, 0.5003, 0.0, 0.5003, 0.02083, 0.4378, 0.02083, 0.4378, 0.002604, 0.5003, 0.002604, 0.5003, 0.07031, 0.4378, 0.07031, 0.4378, 0.02083, 0.5003, 0.02083, 0.08648, 0.0, 0.1324, 0.0, 0.1317, 0.0, 0.08427, 0.0, 0.1324, 0.0, 0.1886, 0.0, 0.1885, 0.0, 0.1317, 0.0, 0.08427, 0.0, 0.1317, 0.0, 0.1324, 0.0, 0.08648, 0.0, 0.1317, 0.0, 0.1885, 0.0, 0.1886, 0.0, 0.1324, 0.0, 0.06257, 0.0, 0.08901, 0.0, 0.08648, 0.0, 0.05344, 0.0, 0.08901, 0.0, 0.1331, 0.0, 0.1324, 0.0, 0.08648, 0.0, 0.1331, 0.0, 0.1887, 0.0, 0.1886, 0.0, 0.1324, 0.0, 0.1887, 0.0, 0.2502, 0.0, 0.2502, 0.0, 0.1886, 0.0, 0.1886, 0.0, 0.2502, 0.0, 0.2502, 0.0, 0.1885, 0.0, 0.1885, 0.0, 0.2502, 0.0, 0.2502, 0.0, 0.1886, 0.0, 0.1886, 0.0, 0.2502, 0.0, 0.2502, 0.0, 0.1887, 0.0, 0.1324, 0.0, 0.1886, 0.0, 0.1887, 0.0, 0.1331, 0.0, 0.08648, 0.0, 0.1324, 0.0, 0.1331, 0.0, 0.08901, 0.0, 0.05344, 0.0, 0.08648, 0.0, 0.08901, 0.0, 0.06257, 0.0, 0.04886, 0.0, 0.08427, 0.0, 0.08648, 0.0, 0.05344, 0.0, 0.05344, 0.0, 0.08648, 0.0, 0.08427, 0.0, 0.04886, 0.0, 0.3128, 0.0, 0.3753, 0.0, 0.3753, 0.0, 0.3128, 0.0, 0.3753, 0.0, 0.4378, 0.0, 0.4378, 0.0, 0.3753, 0.0, 0.3128, 0.0, 0.3753, 0.0, 0.3753, 0.0, 0.3128, 0.0, 0.3753, 0.0, 0.4378, 0.0, 0.4378, 0.0, 0.3753, 0.0, 0.2502, 0.0, 0.3128, 0.0, 0.3128, 0.0, 0.2502, 0.0, 0.3128, 0.0, 0.3753, 0.0, 0.3753, 0.0, 0.3128, 0.0, 0.3753, 0.0, 0.4378, 0.0, 0.4378, 0.0, 0.3753, 0.0, 0.4378, 0.0, 0.5003, 0.0, 0.5003, 0.0, 0.4378, 0.0, 0.4378, 0.0, 0.5003, 0.0, 0.5003, 0.0, 0.4378, 0.0, 0.4378, 0.0, 0.5003, 0.0, 0.5003, 0.0, 0.4378, 0.0, 0.4378, 0.0, 0.5003, 0.0, 0.5003, 0.0, 0.4378, 0.0, 0.3753, 0.0, 0.4378, 0.0, 0.4378, 0.0, 0.3753, 0.0, 0.3128, 0.0, 0.3753, 0.0, 0.3753, 0.0, 0.3128, 0.0, 0.2502, 0.0, 0.3128, 0.0, 0.3128, 0.0, 0.2502, 0.0, 0.2502, 0.0, 0.3128, 0.0, 0.3128, 0.0, 0.2502, 0.0, 0.2502, 0.0, 0.3128, 0.0, 0.3128, 0.0, 0.2502, 0.0, 0.5628, 0.0, 0.6253, 0.0, 0.6253, 0.0, 0.5628, 0.0, 0.6253, 0.0, 0.6878, 0.0, 0.6878, 0.0, 0.6253, 0.0, 0.5628, 0.0, 0.6253, 0.0, 0.6253, 0.0, 0.5628, 0.0, 0.6253, 0.0, 0.6878, 0.0, 0.6878, 0.0, 0.6253, 0.0, 0.5003, 0.0, 0.5628, 0.0, 0.5628, 0.0, 0.5003, 0.0, 0.5628, 0.0, 0.6253, 0.0, 0.6253, 0.0, 0.5628, 0.0, 0.6253, 0.0, 0.6878, 0.0, 0.6878, 0.0, 0.6253, 0.0, 0.6878, 0.0, 0.7502, 0.0, 0.7502, 0.0, 0.6878, 0.0, 0.6878, 0.0, 0.7502, 0.0, 0.7502, 0.0, 0.6878, 0.0, 0.6878, 0.0, 0.7502, 0.0, 0.7502, 0.0, 0.6878, 0.0, 0.6878, 0.0, 0.7502, 0.0, 0.7502, 0.0, 0.6878, 0.0, 0.6253, 0.0, 0.6878, 0.0, 0.6878, 0.0, 0.6253, 0.0, 0.5628, 0.0, 0.6253, 0.0, 0.6253, 0.0, 0.5628, 0.0, 0.5003, 0.0, 0.5628, 0.0, 0.5628, 0.0, 0.5003, 0.0, 0.5003, 0.0, 0.5628, 0.0, 0.5628, 0.0, 0.5003, 0.0, 0.5003, 0.0, 0.5628, 0.0, 0.5628, 0.0, 0.5003, 0.0, 0.08017, 0.3177, 0.1303, 0.3177, 0.1303, 0.5, 0.08017, 0.5, 0.1303, 0.3177, 0.1883, 0.3177, 0.1883, 0.5, 0.1303, 0.5, 0.08017, 0.5, 0.1303, 0.5, 0.1303, 0.6823, 0.08017, 0.6823, 0.1303, 0.5, 0.1883, 0.5, 0.1883, 0.6823, 0.1303, 0.6823, 0.04171, 0.1667, 0.08017, 0.1667, 0.08017, 0.3177, 0.04171, 0.3177, 0.08017, 0.1667, 0.1303, 0.1667, 0.1303, 0.3177, 0.08017, 0.3177, 0.1303, 0.1667, 0.1883, 0.1667, 0.1883, 0.3177, 0.1303, 0.3177, 0.1883, 0.1667, 0.2502, 0.1667, 0.2502, 0.3177, 0.1883, 0.3177, 0.1883, 0.3177, 0.2502, 0.3177, 0.2502, 0.5, 0.1883, 0.5, 0.1883, 0.5, 0.2502, 0.5, 0.2502, 0.6823, 0.1883, 0.6823, 0.1883, 0.6823, 0.2502, 0.6823, 0.2502, 0.8333, 0.1883, 0.8333, 0.1303, 0.6823, 0.1883, 0.6823, 0.1883, 0.8333, 0.1303, 0.8333, 0.08017, 0.6823, 0.1303, 0.6823, 0.1303, 0.8333, 0.08017, 0.8333, 0.04171, 0.6823, 0.08017, 0.6823, 0.08017, 0.8333, 0.04171, 0.8333, 0.04171, 0.5, 0.08017, 0.5, 0.08017, 0.6823, 0.04171, 0.6823, 0.04171, 0.3177, 0.08017, 0.3177, 0.08017, 0.5, 0.04171, 0.5, 0.3128, 0.3177, 0.3753, 0.3177, 0.3753, 0.5, 0.3128, 0.5, 0.3753, 0.3177, 0.4378, 0.3177, 0.4378, 0.5, 0.3753, 0.5, 0.3128, 0.5, 0.3753, 0.5, 0.3753, 0.6823, 0.3128, 0.6823, 0.3753, 0.5, 0.4378, 0.5, 0.4378, 0.6823, 0.3753, 0.6823, 0.2502, 0.1667, 0.3128, 0.1667, 0.3128, 0.3177, 0.2502, 0.3177, 0.3128, 0.1667, 0.3753, 0.1667, 0.3753, 0.3177, 0.3128, 0.3177, 0.3753, 0.1667, 0.4378, 0.1667, 0.4378, 0.3177, 0.3753, 0.3177, 0.4378, 0.1667, 0.5003, 0.1667, 0.5003, 0.3177, 0.4378, 0.3177, 0.4378, 0.3177, 0.5003, 0.3177, 0.5003, 0.5, 0.4378, 0.5, 0.4378, 0.5, 0.5003, 0.5, 0.5003, 0.6823, 0.4378, 0.6823, 0.4378, 0.6823, 0.5003, 0.6823, 0.5003, 0.8333, 0.4378, 0.8333, 0.3753, 0.6823, 0.4378, 0.6823, 0.4378, 0.8333, 0.3753, 0.8333, 0.3128, 0.6823, 0.3753, 0.6823, 0.3753, 0.8333, 0.3128, 0.8333, 0.2502, 0.6823, 0.3128, 0.6823, 0.3128, 0.8333, 0.2502, 0.8333, 0.2502, 0.5, 0.3128, 0.5, 0.3128, 0.6823, 0.2502, 0.6823, 0.2502, 0.3177, 0.3128, 0.3177, 0.3128, 0.5, 0.2502, 0.5, 0.5628, 0.3177, 0.6253, 0.3177, 0.6253, 0.5, 0.5628, 0.5, 0.6253, 0.3177, 0.6878, 0.3177, 0.6878, 0.5, 0.6253, 0.5, 0.5628, 0.5, 0.6253, 0.5, 0.6253, 0.6823, 0.5628, 0.6823, 0.6253, 0.5, 0.6878, 0.5, 0.6878, 0.6823, 0.6253, 0.6823, 0.5003, 0.1667, 0.5628, 0.1667, 0.5628, 0.3177, 0.5003, 0.3177, 0.5628, 0.1667, 0.6253, 0.1667, 0.6253, 0.3177, 0.5628, 0.3177, 0.6253, 0.1667, 0.6878, 0.1667, 0.6878, 0.3177, 0.6253, 0.3177, 0.6878, 0.1667, 0.7502, 0.1667, 0.7502, 0.3177, 0.6878, 0.3177, 0.6878, 0.3177, 0.7502, 0.3177, 0.7502, 0.5, 0.6878, 0.5, 0.6878, 0.5, 0.7502, 0.5, 0.7502, 0.6823, 0.6878, 0.6823, 0.6878, 0.6823, 0.7502, 0.6823, 0.7502, 0.8333, 0.6878, 0.8333, 0.6253, 0.6823, 0.6878, 0.6823, 0.6878, 0.8333, 0.6253, 0.8333, 0.5628, 0.6823, 0.6253, 0.6823, 0.6253, 0.8333, 0.5628, 0.8333, 0.5003, 0.6823, 0.5628, 0.6823, 0.5628, 0.8333, 0.5003, 0.8333, 0.5003, 0.5, 0.5628, 0.5, 0.5628, 0.6823, 0.5003, 0.6823, 0.5003, 0.3177, 0.5628, 0.3177, 0.5628, 0.5, 0.5003, 0.5, 0.06257, 0.25, 0.06257, 0.5, 0.1251, 0.5, 0.1251, 0.25, 0.06257, 0.5, 0.06257, 0.75, 0.1251, 0.75, 0.1251, 0.5, 0.1251, 0.25, 0.1251, 0.5, 0.1877, 0.5, 0.1877, 0.25, 0.1251, 0.5, 0.1251, 0.75, 0.1877, 0.75, 0.1877, 0.5, 0.0, 0.0, 0.0, 0.25, 0.06257, 0.25, 0.06257, 0.0, 0.0, 0.25, 0.0, 0.5, 0.06257, 0.5, 0.06257, 0.25, 0.0, 0.5, 0.0, 0.75, 0.06257, 0.75, 0.06257, 0.5, 0.0, 0.75, 0.0, 1.0, 0.06257, 1.0, 0.06257, 0.75, 0.06257, 0.75, 0.06257, 1.0, 0.1251, 1.0, 0.1251, 0.75, 0.1251, 0.75, 0.1251, 1.0, 0.1877, 1.0, 0.1877, 0.75, 0.1877, 0.75, 0.1877, 1.0, 0.2503, 1.0, 0.2502, 0.75, 0.1877, 0.5, 0.1877, 0.75, 0.2502, 0.75, 0.2502, 0.5, 0.1877, 0.25, 0.1877, 0.5, 0.2502, 0.5, 0.2502, 0.25, 0.1877, 0.0, 0.1877, 0.25, 0.2502, 0.25, 0.2503, 0.0, 0.1251, 0.0, 0.1251, 0.25, 0.1877, 0.25, 0.1877, 0.0, 0.06257, 0.0, 0.06257, 0.25, 0.1251, 0.25, 0.1251, 0.0, 0.3128, 0.25, 0.3128, 0.5, 0.3753, 0.5, 0.3753, 0.25, 0.3128, 0.5, 0.3128, 0.75, 0.3753, 0.75, 0.3753, 0.5, 0.3753, 0.25, 0.3753, 0.5, 0.4378, 0.5, 0.4378, 0.25, 0.3753, 0.5, 0.3753, 0.75, 0.4378, 0.75, 0.4378, 0.5, 0.2503, 0.0, 0.2502, 0.25, 0.3128, 0.25, 0.3128, 0.0, 0.2502, 0.25, 0.2502, 0.5, 0.3128, 0.5, 0.3128, 0.25, 0.2502, 0.5, 0.2502, 0.75, 0.3128, 0.75, 0.3128, 0.5, 0.2502, 0.75, 0.2503, 1.0, 0.3128, 1.0, 0.3128, 0.75, 0.3128, 0.75, 0.3128, 1.0, 0.3753, 1.0, 0.3753, 0.75, 0.3753, 0.75, 0.3753, 1.0, 0.4378, 1.0, 0.4378, 0.75, 0.4378, 0.75, 0.4378, 1.0, 0.5003, 1.0, 0.5003, 0.75, 0.4378, 0.5, 0.4378, 0.75, 0.5003, 0.75, 0.5003, 0.5, 0.4378, 0.25, 0.4378, 0.5, 0.5003, 0.5, 0.5003, 0.25, 0.4378, 0.0, 0.4378, 0.25, 0.5003, 0.25, 0.5003, 0.0, 0.3753, 0.0, 0.3753, 0.25, 0.4378, 0.25, 0.4378, 0.0, 0.3128, 0.0, 0.3128, 0.25, 0.3753, 0.25, 0.3753, 0.0, 0.5628, 0.25, 0.5628, 0.5, 0.6253, 0.5, 0.6253, 0.25, 0.5628, 0.5, 0.5628, 0.75, 0.6253, 0.75, 0.6253, 0.5, 0.6253, 0.25, 0.6253, 0.5, 0.6878, 0.5, 0.6878, 0.25, 0.6253, 0.5, 0.6253, 0.75, 0.6878, 0.75, 0.6878, 0.5, 0.5003, 0.0, 0.5003, 0.25, 0.5628, 0.25, 0.5628, 0.0, 0.5003, 0.25, 0.5003, 0.5, 0.5628, 0.5, 0.5628, 0.25, 0.5003, 0.5, 0.5003, 0.75, 0.5628, 0.75, 0.5628, 0.5, 0.5003, 0.75, 0.5003, 1.0, 0.5628, 1.0, 0.5628, 0.75, 0.5628, 0.75, 0.5628, 1.0, 0.6253, 1.0, 0.6253, 0.75, 0.6253, 0.75, 0.6253, 1.0, 0.6878, 1.0, 0.6878, 0.75, 0.6878, 0.75, 0.6878, 1.0, 0.7503, 1.0, 0.7502, 0.75, 0.6878, 0.5, 0.6878, 0.75, 0.7502, 0.75, 0.7502, 0.5, 0.6878, 0.25, 0.6878, 0.5, 0.7502, 0.5, 0.7502, 0.25, 0.6878, 0.0, 0.6878, 0.25, 0.7502, 0.25, 0.7503, 0.0, 0.6253, 0.0, 0.6253, 0.25, 0.6878, 0.25, 0.6878, 0.0, 0.5628, 0.0, 0.5628, 0.25, 0.6253, 0.25, 0.6253, 0.0])
me_plane.materials.append(mat_material_001)
me_plane.use_remesh_fix_poles = True
me_plane.use_remesh_preserve_attributes = False
me_plane.use_mirror_x = True
me_plane.update()
me_cube = bpy.data.meshes.new('Cube')
me_cube.from_pydata([(-0.9961, -1.048, 2.483), (-0.9961, -1.048, 4.483), (-0.9961, 0.9524, 2.483), (-0.9961, 0.9524, 4.483), (1.004, -1.048, 2.483), (1.004, -1.048, 4.483), (1.004, 0.9524, 2.483), (1.004, 0.9524, 4.483)], [], [(0, 1, 3, 2), (2, 3, 7, 6), (6, 7, 5, 4), (4, 5, 1, 0), (2, 6, 4, 0), (7, 3, 1, 5)])
_uv = me_cube.uv_layers.new(name='UVMap')
_uv.uv.foreach_set('vector', [0.375, 0.0, 0.625, 0.0, 0.625, 0.25, 0.375, 0.25, 0.375, 0.25, 0.625, 0.25, 0.625, 0.5, 0.375, 0.5, 0.375, 0.5, 0.625, 0.5, 0.625, 0.75, 0.375, 0.75, 0.375, 0.75, 0.625, 0.75, 0.625, 1.0, 0.375, 1.0, 0.125, 0.5, 0.375, 0.5, 0.375, 0.75, 0.125, 0.75, 0.625, 0.5, 0.875, 0.5, 0.875, 0.75, 0.625, 0.75])
me_cube.materials.append(mat_material_003)
me_cube.use_remesh_fix_poles = True
me_cube.use_remesh_preserve_attributes = False
me_cube.use_mirror_vertex_groups = False
me_cube.update()
me_cube_001 = bpy.data.meshes.new('Cube.001')
me_cube_001.from_pydata([(-0.8907, -1.054, 5.257e-05), (-0.8907, -1.054, 2.0), (-0.8907, 0.9465, 5.257e-05), (-0.8907, 0.9465, 2.0), (1.109, -1.054, 5.257e-05), (1.109, -1.054, 2.0), (1.109, 0.9465, 5.257e-05), (1.109, 0.9465, 2.0)], [], [(0, 1, 3, 2), (2, 3, 7, 6), (6, 7, 5, 4), (4, 5, 1, 0), (2, 6, 4, 0), (7, 3, 1, 5)])
_uv = me_cube_001.uv_layers.new(name='UVMap')
_uv.uv.foreach_set('vector', [0.375, 0.0, 0.625, 0.0, 0.625, 0.25, 0.375, 0.25, 0.375, 0.25, 0.625, 0.25, 0.625, 0.5, 0.375, 0.5, 0.375, 0.5, 0.625, 0.5, 0.625, 0.75, 0.375, 0.75, 0.375, 0.75, 0.625, 0.75, 0.625, 1.0, 0.375, 1.0, 0.125, 0.5, 0.375, 0.5, 0.375, 0.75, 0.125, 0.75, 0.625, 0.5, 0.875, 0.5, 0.875, 0.75, 0.625, 0.75])
me_cube_001.materials.append(mat_material_003)
me_cube_001.use_remesh_fix_poles = True
me_cube_001.use_remesh_preserve_attributes = False
me_cube_001.use_mirror_vertex_groups = False
me_cube_001.update()

# ---- curves / text
txt_text = bpy.data.curves.new('Text', 'FONT')
txt_text.dimensions = '2D'
txt_text.body = 'Level 3'
txt_text.materials.append(mat_material_002)
txt_text.use_path_clamp = True
txt_text.extrude = 0.03
txt_text.offset_x = -1.391
txt_text.offset_y = 3.194

# ---- objects
ob_cylinder = bpy.data.objects.new('Cylinder', me_cylinder)
ob_plane = bpy.data.objects.new('Plane', me_plane)
ob_text = bpy.data.objects.new('Text', txt_text)
ob_cube = bpy.data.objects.new('Cube', me_cube)
ob_cube_001 = bpy.data.objects.new('Cube.001', me_cube_001)

# ---- transforms, parenting, visibility, modifiers, constraints
ob_cylinder.location = (0.00158, -0.04722, 2.356)
ob_cylinder.rotation_euler = (0.003111, -0.007001, -0.1887)
ob_cylinder.scale = (-0.22, 0.2, 0.46)
ob_cylinder.lineart.crease_threshold = 0.0
ob_cylinder.use_mesh_mirror_x = True
ob_plane.location = (0.1272, 0.1796, 4.229)
ob_plane.rotation_euler = (4.936, 1.563, 0.2295)
ob_plane.lineart.crease_threshold = 0.0
ob_plane.use_mesh_mirror_x = True
ob_text.location = (-0.001166, 0.1166, 0.004121)
ob_text.rotation_euler = (1.576, 2.22e-16, 3.147)
ob_text.lineart.crease_threshold = 0.0
ob_cube.location = (-0.0005251, 0.00221, 0.004767)
ob_cube.scale = (1.782, 0.1231, 1.0)
ob_cube.lineart.crease_threshold = 0.0
ob_cube_001.location = (-0.0005251, 0.00221, 0.004767)
ob_cube_001.scale = (0.1826, 0.1182, 1.264)
ob_cube_001.lineart.crease_threshold = 0.0

# ---- collection membership
col_collection.objects.link(ob_cylinder)
col_collection.objects.link(ob_plane)
col_collection_2.objects.link(ob_text)
col_collection_3.objects.link(ob_cube)
col_collection_3.objects.link(ob_cube_001)
def _layer_coll(name, lc=None):
    lc = lc or bpy.context.view_layer.layer_collection
    for c in lc.children:
        if c.name == name: return c
        r = _layer_coll(name, c)
        if r: return r
_layer_coll('Collection').exclude = True

# ---- scene / render settings (as saved in the file)
scene.frame_start = 1; scene.frame_end = 250; scene.frame_set(28)
scene.render.engine = 'BLENDER_EEVEE_NEXT'
scene.cycles.use_denoising = False
scene.cycles.samples = 128
scene.cycles.sampling_pattern = 'TABULATED_SOBOL'
scene.cycles.use_adaptive_sampling = False
scene.cycles.use_light_tree = False
scene.view_settings.view_transform = 'Filmic'
bpy.context.view_layer.update()

# ---- added for rendering (the .blend has no active camera and no usable light): camera, sun
cam_auto = bpy.data.cameras.new('AutoCamera')
cam_auto.lens = 50.0
cam_auto.sensor_width = 36.0
cam_auto.clip_end = 1000.0
ob_auto_camera = bpy.data.objects.new('AutoCamera', cam_auto)
scene.collection.objects.link(ob_auto_camera)
ob_auto_camera.location = (10.291, -12.2358, 8.22767)
ob_auto_camera.rotation_euler = (1.09748, -7.21219e-08, 0.694738)
scene.camera = ob_auto_camera
light_auto_sun = bpy.data.lights.new('AutoSun', 'SUN')
light_auto_sun.energy = 3.0
light_auto_sun.angle = 0.0523599
ob_auto_sun = bpy.data.objects.new('AutoSun', light_auto_sun)
scene.collection.objects.link(ob_auto_sun)
ob_auto_sun.rotation_euler = (0.872665, 0.174533, 0.523599)
bpy.context.view_layer.update()

